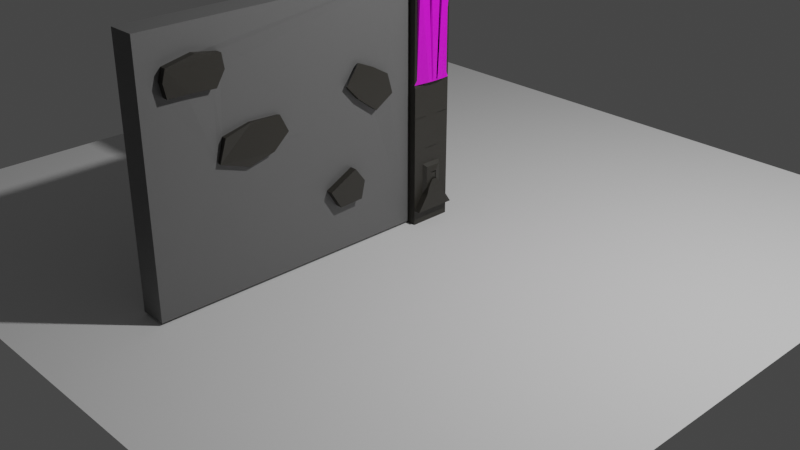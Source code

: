 # Source: wall1.blend  (saved by Blender 2.80.75; exported with 4.5.12 LTS)
import bpy
from mathutils import Matrix  # noqa: F401  (used for matrix-valued properties, if any)

bpy.ops.wm.read_factory_settings(use_empty=True)
scene = bpy.context.scene
scene.name = 'Scene'

# ---- collections
col_collection = bpy.data.collections.new('Collection'); scene.collection.children.link(col_collection)

# ---- images (referenced by path relative to the original .blend; pixels are not part of the script)
import os
ASSET_DIR = os.environ.get("B2B_ASSET_DIR", "")  # directory of the original .blend (textures are referenced by path, not embedded)
HERE = os.path.dirname(os.path.abspath(__file__))  # packed textures are extracted next to this script under _unpacked/

def load_image(name, relpath, width, height, colorspace="sRGB"):
    """Load a texture the original file referenced (path relative to the .blend, or extracted next to this script)."""
    p = next((c for c in (os.path.join(HERE, relpath), os.path.join(ASSET_DIR, relpath)) if relpath and os.path.exists(c)), "")
    if p:
        img = bpy.data.images.load(p, check_existing=True)
        img.name = name
    else:  # same state as the original file: an image datablock whose file is absent (Cycles renders it pink)
        img = bpy.data.images.new(name, width, height)
        img.source = "FILE"
        img.filepath = "//" + (relpath or name)
    img.colorspace_settings.name = colorspace
    return img
img_final_png = load_image('final.png', 'final.png', 1024, 1024, 'sRGB')

# ---- materials (node trees are filled in below, after node groups)
mat_greywall = bpy.data.materials.new('GreyWall')
mat_greywall.use_transparent_shadow = False
mat_greystone = bpy.data.materials.new('GreyStone')
mat_greystone.use_transparent_shadow = False
mat_final = bpy.data.materials.new('final')
mat_final.use_transparent_shadow = False

# ---- material node trees
mat_greywall.use_nodes = True; mat_greywall.node_tree.nodes.clear()
_N = mat_greywall.node_tree.nodes; _L = mat_greywall.node_tree.links
n0 = _N.new('ShaderNodeOutputMaterial'); n0.name = 'Material Output'; n0.location = (300, 300)
n1 = _N.new('ShaderNodeBsdfPrincipled'); n1.name = 'Principled BSDF'; n1.location = (10, 300)
n1.distribution = 'GGX'
n1.subsurface_method = 'BURLEY'
n1.inputs[0].default_value = (0.1456, 0.1456, 0.1456, 1.0)
n1.inputs[3].default_value = 1.45
n1.inputs[27].default_value = (0.0, 0.0, 0.0, 1.0)
n1.inputs[28].default_value = 1.0
_L.new(n1.outputs[0], n0.inputs[0])
n0.is_active_output = True
mat_greystone.use_nodes = True; mat_greystone.node_tree.nodes.clear()
_N = mat_greystone.node_tree.nodes; _L = mat_greystone.node_tree.links
n0 = _N.new('ShaderNodeOutputMaterial'); n0.name = 'Material Output'; n0.location = (300, 300)
n1 = _N.new('ShaderNodeBsdfPrincipled'); n1.name = 'Principled BSDF'; n1.location = (10, 300)
n1.distribution = 'GGX'
n1.subsurface_method = 'BURLEY'
n1.inputs[0].default_value = (0.0331, 0.03071, 0.02519, 1.0)
n1.inputs[3].default_value = 1.45
n1.inputs[27].default_value = (0.0, 0.0, 0.0, 1.0)
n1.inputs[28].default_value = 1.0
_L.new(n1.outputs[0], n0.inputs[0])
n0.is_active_output = True
mat_final.use_nodes = True; mat_final.node_tree.nodes.clear()
_N = mat_final.node_tree.nodes; _L = mat_final.node_tree.links
n0 = _N.new('ShaderNodeOutputMaterial'); n0.name = 'Material Output'; n0.location = (300, 300)
n1 = _N.new('ShaderNodeBsdfPrincipled'); n1.name = 'Principled BSDF'; n1.location = (10, 300)
n1.distribution = 'GGX'
n1.subsurface_method = 'BURLEY'
n1.inputs[3].default_value = 1.45
n1.inputs[27].default_value = (0.0, 0.0, 0.0, 1.0)
n1.inputs[28].default_value = 1.0
n2 = _N.new('ShaderNodeTexImage'); n2.name = 'Image Texture'; n2.location = (-373, 249)
n2.image = img_final_png
_L.new(n1.outputs[0], n0.inputs[0])
_L.new(n2.outputs[0], n1.inputs[0])
n0.is_active_output = True

# ---- world
world_world = bpy.data.worlds.new('World'); scene.world = world_world
world_world.use_nodes = True; world_world.node_tree.nodes.clear()
_N = world_world.node_tree.nodes; _L = world_world.node_tree.links
n0 = _N.new('ShaderNodeOutputWorld'); n0.name = 'World Output'; n0.location = (300, 300)
n1 = _N.new('ShaderNodeBackground'); n1.name = 'Background'; n1.location = (10, 300)
n1.inputs[0].default_value = (0.05088, 0.05088, 0.05088, 1.0)
_L.new(n1.outputs[0], n0.inputs[0])
n0.is_active_output = True
world_world.color = (0.05088, 0.05088, 0.05088)
world_world.use_sun_shadow = False
world_world.sun_shadow_jitter_overblur = 0.0

# ---- cameras
cam_camera = bpy.data.cameras.new('Camera')
cam_camera.clip_end = 100.0
cam_camera.ortho_scale = 7.314

# ---- lights
light_light = bpy.data.lights.new('Light', 'POINT')
light_light.transmission_factor = 0.0
light_light.energy = 1000.0
light_light.shadow_soft_size = 0.1
light_light.shadow_maximum_resolution = 0.006
light_light.use_absolute_resolution = True

# ---- meshes
me_plane = bpy.data.meshes.new('Plane')
me_plane.from_pydata([(-1.0, -1.0, 0.0), (1.0, -1.0, 0.0), (-1.0, 1.0, 0.0), (1.0, 1.0, 0.0)], [], [(0, 1, 3, 2)])
_uv = me_plane.uv_layers.new(name='UVMap')
_uv.uv.foreach_set('vector', [0.0, 0.0, 1.0, 0.0, 1.0, 1.0, 0.0, 1.0])
me_plane.use_remesh_preserve_volume = False
me_plane.use_remesh_preserve_attributes = False
me_plane.use_mirror_vertex_groups = False
me_plane.update()
me_cube_001 = bpy.data.meshes.new('Cube.001')
me_cube_001.from_pydata([(-1.069, -2.0, 0.06907), (-1.069, -2.0, 2.069), (-1.069, 0.0, 0.06907), (-1.069, 0.0, 2.069), (0.9305, -2.0, 0.06907), (0.9305, -2.0, 2.069), (0.9305, 0.0, 0.06907), (0.9305, 0.0, 2.069), (0.9305, -1.842, 1.826), (0.9305, -1.649, 1.872), (0.8494, -1.471, 1.835), (0.7984, -1.452, 1.719), (0.8494, -1.517, 1.608), (0.9305, -1.702, 1.624), (0.9305, -1.845, 1.626), (0.9305, -1.865, 1.736), (1.393, -1.842, 1.826), (1.393, -1.649, 1.872), (1.312, -1.471, 1.835), (1.261, -1.452, 1.719), (1.312, -1.517, 1.608), (1.393, -1.702, 1.624), (1.393, -1.845, 1.626), (1.393, -1.865, 1.736), (0.9305, 0.0, 2.069), (0.9305, -2.0, 2.069), (0.9305, -1.842, 1.826), (0.9305, -1.649, 1.854), (0.8494, -1.471, 1.835), (0.9305, -1.865, 1.736), (0.8796, -1.48, 1.252), (0.8904, -1.291, 1.301), (0.9071, -1.082, 1.292), (0.921, -1.028, 1.165), (0.9211, -1.143, 1.049), (0.9034, -1.312, 0.9934), (0.8901, -1.52, 1.075), (1.258, -1.48, 1.252), (1.156, -1.288, 1.305), (1.173, -1.08, 1.297), (1.3, -1.028, 1.165), (1.3, -1.143, 1.049), (1.161, -1.315, 0.9903), (1.148, -1.523, 1.072), (0.8494, -1.471, 1.835), (0.7984, -1.452, 1.719), (0.8494, -1.517, 1.608), (0.9305, -1.702, 1.624), (0.9305, 0.0, 2.069), (0.8796, -1.48, 1.252), (0.8904, -1.291, 1.301), (0.9071, -1.082, 1.292), (0.921, -1.028, 1.165), (0.8901, -1.52, 1.075), (0.8494, -1.471, 1.835), (0.7984, -1.452, 1.719), (0.8494, -1.517, 1.608), (0.9305, -1.702, 1.624), (0.9305, 0.0, 2.069), (0.8796, -1.48, 1.252), (0.8904, -1.291, 1.301), (0.9071, -1.082, 1.292), (0.921, -1.028, 1.165), (0.8901, -1.52, 1.075), (0.9305, -0.5552, 1.347), (0.9462, -0.4494, 1.489), (0.9462, -0.3355, 1.435), (1.031, -0.2236, 1.363), (1.031, -0.1829, 1.203), (0.9305, -0.3172, 1.108), (0.9305, -0.4628, 1.232), (1.244, -0.5585, 1.351), (1.244, -0.46, 1.504), (1.287, -0.3428, 1.446), (1.287, -0.2176, 1.364), (1.287, -0.1769, 1.204), (1.287, -0.3172, 1.108), (1.287, -0.4628, 1.232), (0.9305, -0.7213, 0.5903), (0.9305, -0.5142, 0.7096), (0.9305, -0.4372, 0.5942), (0.9305, -0.4669, 0.4548), (0.9305, -0.6451, 0.4459), (1.301, -0.4628, 1.232), (1.258, -0.5585, 1.351), (1.439, -0.7213, 0.5903), (1.439, -0.5142, 0.7096), (1.439, -0.4372, 0.5942), (1.439, -0.4669, 0.4548), (1.439, -0.6451, 0.4459)], [], [(0, 1, 3, 2), (2, 3, 7, 6), (6, 80, 81, 82, 78, 4), (4, 5, 1, 0), (2, 6, 4, 0), (7, 3, 1, 5), (17, 16, 23, 22, 21, 20, 19, 18), (8, 9, 27, 26), (13, 12, 20, 21), (11, 10, 18, 19), (9, 8, 16, 17), (8, 15, 23, 16), (14, 13, 21, 22), (12, 11, 19, 20), (10, 9, 17, 18), (15, 14, 22, 23), (25, 29, 26, 27, 28, 24), (5, 15, 29, 25), (7, 5, 25, 24), (15, 8, 26, 29), (9, 10, 28, 27), (10, 7, 24, 28), (39, 38, 37, 43, 42, 41, 40), (11, 12, 46, 45), (30, 36, 43, 37), (35, 34, 41, 42), (33, 32, 39, 40), (31, 30, 37, 38), (36, 35, 42, 43), (34, 33, 40, 41), (32, 31, 38, 39), (48, 44, 54, 58), (36, 30, 49, 53), (12, 13, 47, 46), (30, 31, 50, 49), (33, 7, 48, 52), (7, 10, 44, 48), (31, 32, 51, 50), (13, 36, 53, 47), (10, 11, 45, 44), (32, 33, 52, 51), (57, 63, 59, 60, 61, 62, 58, 54, 55, 56), (44, 45, 55, 54), (53, 49, 59, 63), (49, 50, 60, 59), (45, 46, 56, 55), (52, 48, 58, 62), (50, 51, 61, 60), (46, 47, 57, 56), (47, 53, 63, 57), (51, 52, 62, 61), (33, 64, 65, 66, 67, 68, 7), (64, 70, 77, 71), (74, 73, 72, 71, 77, 76, 75), (69, 68, 75, 76), (67, 66, 73, 74), (65, 64, 71, 72), (70, 69, 76, 77), (68, 67, 74, 75), (66, 65, 72, 73), (86, 85, 89, 88, 87), (4, 78, 79, 80, 6, 7, 68, 69, 70, 64, 33, 34, 35, 36, 13, 14, 15, 5), (82, 81, 88, 89), (77, 71, 84, 83), (80, 79, 86, 87), (78, 82, 89, 85), (81, 80, 87, 88), (79, 78, 85, 86)])
me_cube_001.polygons.foreach_set('material_index', [0, 0, 0, 0, 0, 0, 1, 0, 1, 1, 1, 1, 1, 1, 1, 1, 0, 0, 0, 0, 0, 0, 1, 1, 1, 1, 1, 1, 1, 1, 1, 0, 1, 1, 1, 0, 0, 1, 0, 1, 1, 0, 1, 1, 1, 1, 0, 1, 1, 0, 1, 0, 1, 1, 1, 1, 0, 1, 1, 1, 1, 0, 1, 0, 1, 1, 1, 1])
_uv = me_cube_001.uv_layers.new(name='UVMap')
_uv.uv.foreach_set('vector', [0.375, 0.0, 0.625, 0.0, 0.625, 0.25, 0.375, 0.25, 0.375, 0.25, 0.625, 0.25, 0.625, 0.5, 0.375, 0.5, 0.375, 0.5, 0.4408, 0.5548, 0.4234, 0.5585, 0.4224, 0.5808, 0.4406, 0.5904, 0.375, 0.75, 0.375, 0.75, 0.625, 0.75, 0.625, 1.0, 0.375, 1.0, 0.125, 0.5, 0.375, 0.5, 0.375, 0.75, 0.125, 0.75, 0.625, 0.5, 0.875, 0.5, 0.875, 0.75, 0.625, 0.75, 0.5982, 0.7062, 0.5946, 0.7303, 0.5834, 0.7331, 0.5696, 0.7306, 0.5694, 0.7128, 0.57, 0.6949, 0.5841, 0.6918, 0.5984, 0.6892, 0.5946, 0.7303, 0.5982, 0.7062, 0.5982, 0.7062, 0.5946, 0.7303, 0.5694, 0.7128, 0.57, 0.6949, 0.57, 0.6949, 0.5694, 0.7128, 0.5841, 0.6918, 0.5984, 0.6892, 0.5984, 0.6892, 0.5841, 0.6918, 0.5982, 0.7062, 0.5946, 0.7303, 0.5946, 0.7303, 0.5982, 0.7062, 0.5946, 0.7303, 0.5834, 0.7331, 0.5834, 0.7331, 0.5946, 0.7303, 0.5696, 0.7306, 0.5694, 0.7128, 0.5694, 0.7128, 0.5696, 0.7306, 0.57, 0.6949, 0.5841, 0.6918, 0.5841, 0.6918, 0.57, 0.6949, 0.5984, 0.6892, 0.5982, 0.7062, 0.5982, 0.7062, 0.5984, 0.6892, 0.5834, 0.7331, 0.5696, 0.7306, 0.5696, 0.7306, 0.5834, 0.7331, 0.625, 0.75, 0.5834, 0.7331, 0.5946, 0.7303, 0.5982, 0.7062, 0.5984, 0.6892, 0.625, 0.5, 0.625, 0.75, 0.5834, 0.7331, 0.5834, 0.7331, 0.625, 0.75, 0.625, 0.5, 0.625, 0.75, 0.625, 0.75, 0.625, 0.5, 0.5834, 0.7331, 0.5946, 0.7303, 0.5946, 0.7303, 0.5834, 0.7331, 0.5982, 0.7062, 0.5984, 0.6892, 0.5984, 0.6892, 0.5982, 0.7062, 0.5984, 0.6892, 0.625, 0.5, 0.625, 0.5, 0.5984, 0.6892, 0.5288, 0.637, 0.5299, 0.6632, 0.5236, 0.6863, 0.5012, 0.6907, 0.5057, 0.6651, 0.498, 0.6439, 0.5126, 0.6298, 0.5841, 0.6918, 0.57, 0.6949, 0.57, 0.6949, 0.5841, 0.6918, 0.5236, 0.6863, 0.5012, 0.6907, 0.5012, 0.6907, 0.5236, 0.6863, 0.5057, 0.6651, 0.498, 0.6439, 0.498, 0.6439, 0.5057, 0.6651, 0.5126, 0.6298, 0.5288, 0.637, 0.5288, 0.637, 0.5126, 0.6298, 0.5299, 0.6632, 0.5236, 0.6863, 0.5236, 0.6863, 0.5299, 0.6632, 0.5012, 0.6907, 0.5057, 0.6651, 0.5057, 0.6651, 0.5012, 0.6907, 0.498, 0.6439, 0.5126, 0.6298, 0.5126, 0.6298, 0.498, 0.6439, 0.5288, 0.637, 0.5299, 0.6632, 0.5299, 0.6632, 0.5288, 0.637, 0.625, 0.5, 0.5984, 0.6892, 0.5984, 0.6892, 0.625, 0.5, 0.5012, 0.6907, 0.5236, 0.6863, 0.5236, 0.6863, 0.5012, 0.6907, 0.57, 0.6949, 0.5694, 0.7128, 0.5694, 0.7128, 0.57, 0.6949, 0.5236, 0.6863, 0.5299, 0.6632, 0.5299, 0.6632, 0.5236, 0.6863, 0.5126, 0.6298, 0.625, 0.5, 0.625, 0.5, 0.5126, 0.6298, 0.625, 0.5, 0.5984, 0.6892, 0.5984, 0.6892, 0.625, 0.5, 0.5299, 0.6632, 0.5288, 0.637, 0.5288, 0.637, 0.5299, 0.6632, 0.5694, 0.7128, 0.5012, 0.6907, 0.5012, 0.6907, 0.5694, 0.7128, 0.5984, 0.6892, 0.5841, 0.6918, 0.5841, 0.6918, 0.5984, 0.6892, 0.5288, 0.637, 0.5126, 0.6298, 0.5126, 0.6298, 0.5288, 0.637, 0.5694, 0.7128, 0.5012, 0.6907, 0.5236, 0.6863, 0.5299, 0.6632, 0.5288, 0.637, 0.5126, 0.6298, 0.625, 0.5, 0.5984, 0.6892, 0.5841, 0.6918, 0.57, 0.6949, 0.5984, 0.6892, 0.5841, 0.6918, 0.5841, 0.6918, 0.5984, 0.6892, 0.5012, 0.6907, 0.5236, 0.6863, 0.5236, 0.6863, 0.5012, 0.6907, 0.5236, 0.6863, 0.5299, 0.6632, 0.5299, 0.6632, 0.5236, 0.6863, 0.5841, 0.6918, 0.57, 0.6949, 0.57, 0.6949, 0.5841, 0.6918, 0.5126, 0.6298, 0.625, 0.5, 0.625, 0.5, 0.5126, 0.6298, 0.5299, 0.6632, 0.5288, 0.637, 0.5288, 0.637, 0.5299, 0.6632, 0.57, 0.6949, 0.5694, 0.7128, 0.5694, 0.7128, 0.57, 0.6949, 0.5694, 0.7128, 0.5012, 0.6907, 0.5012, 0.6907, 0.5694, 0.7128, 0.5288, 0.637, 0.5126, 0.6298, 0.5126, 0.6298, 0.5288, 0.637, 0.5126, 0.6298, 0.5349, 0.57, 0.5541, 0.5576, 0.5472, 0.5432, 0.5369, 0.5274, 0.5169, 0.5222, 0.625, 0.5, 0.5349, 0.57, 0.5205, 0.5583, 0.5205, 0.5583, 0.5349, 0.57, 0.5369, 0.5274, 0.5472, 0.5432, 0.5541, 0.5576, 0.5349, 0.57, 0.5205, 0.5583, 0.5049, 0.5399, 0.5169, 0.5222, 0.5049, 0.5399, 0.5169, 0.5222, 0.5169, 0.5222, 0.5049, 0.5399, 0.5369, 0.5274, 0.5472, 0.5432, 0.5472, 0.5432, 0.5369, 0.5274, 0.5541, 0.5576, 0.5349, 0.57, 0.5349, 0.57, 0.5541, 0.5576, 0.5205, 0.5583, 0.5049, 0.5399, 0.5049, 0.5399, 0.5205, 0.5583, 0.5169, 0.5222, 0.5369, 0.5274, 0.5369, 0.5274, 0.5169, 0.5222, 0.5472, 0.5432, 0.5541, 0.5576, 0.5541, 0.5576, 0.5472, 0.5432, 0.4553, 0.5645, 0.4406, 0.5904, 0.4224, 0.5808, 0.4234, 0.5585, 0.4408, 0.5548, 0.375, 0.75, 0.4406, 0.5904, 0.4553, 0.5645, 0.4408, 0.5548, 0.375, 0.5, 0.625, 0.5, 0.5169, 0.5222, 0.5049, 0.5399, 0.5205, 0.5583, 0.5349, 0.57, 0.5126, 0.6298, 0.498, 0.6439, 0.5057, 0.6651, 0.5012, 0.6907, 0.5694, 0.7128, 0.5696, 0.7306, 0.5834, 0.7331, 0.625, 0.75, 0.4224, 0.5808, 0.4234, 0.5585, 0.4234, 0.5585, 0.4224, 0.5808, 0.5205, 0.5583, 0.5349, 0.57, 0.5349, 0.57, 0.5205, 0.5583, 0.4408, 0.5548, 0.4553, 0.5645, 0.4553, 0.5645, 0.4408, 0.5548, 0.4406, 0.5904, 0.4224, 0.5808, 0.4224, 0.5808, 0.4406, 0.5904, 0.4234, 0.5585, 0.4408, 0.5548, 0.4408, 0.5548, 0.4234, 0.5585, 0.4553, 0.5645, 0.4406, 0.5904, 0.4406, 0.5904, 0.4553, 0.5645])
me_cube_001.materials.append(mat_greywall)
me_cube_001.materials.append(mat_greystone)
me_cube_001.use_remesh_preserve_volume = False
me_cube_001.use_remesh_preserve_attributes = False
me_cube_001.use_mirror_vertex_groups = False
me_cube_001.update()
me_cube_002 = bpy.data.meshes.new('Cube.002')
me_cube_002.from_pydata([(-1.0, -1.0, -2.648), (-1.0, -1.0, -0.1541), (-1.0, 1.0, -2.648), (1.0, -1.0, -2.648), (1.0, -1.0, -0.1541), (1.0, 1.0, -2.648), (1.0, 1.0, -0.1541), (-1.0, -1.0, 11.51), (-1.0, 1.0, 11.51), (1.189, -0.3546, 5.973), (1.168, -0.3955, 5.892), (-1.0, 0.3333, -2.648), (-1.0, -0.3333, -2.648), (-1.0, -0.3333, -0.1541), (-1.0, 0.3333, -0.1541), (1.0, -0.3333, -2.648), (1.0, 0.3333, -2.648), (1.0, 0.3333, -0.1541), (-1.0, -0.3333, 11.51), (-1.0, 0.3333, 11.51), (1.189, 0.08698, 5.973), (1.189, 0.1688, 5.973), (-1.0, -1.0, 2.763), (-1.0, -1.0, 5.679), (-1.0, 1.0, 5.679), (-1.0, 1.0, 2.763), (-1.0, 1.0, -0.1541), (1.0, -1.0, 2.763), (1.0, -1.0, 5.679), (1.0, 1.0, 5.679), (1.0, 1.0, 2.763), (1.0, -0.3333, -0.1541), (1.0, -0.3333, 2.749), (1.0, -0.3333, 5.665), (1.0, 0.3333, 2.749), (1.0, 0.3333, 5.665), (-1.0, 0.3333, 2.763), (-1.0, 0.3333, 5.679), (-1.0, -0.3333, 2.763), (-1.0, -0.3333, 5.679), (-1.0, -1.0, 3.557), (-1.0, -1.0, 4.286), (-1.0, -1.0, 5.015), (-1.0, 1.0, 5.015), (-1.0, 1.0, 4.286), (-1.0, 1.0, 3.557), (1.0, -1.0, 3.557), (1.0, -1.0, 4.272), (1.0, -1.0, 5.001), (1.0, 1.0, 5.001), (1.0, 1.0, 4.272), (1.0, 1.0, 3.557), (1.0, -0.3333, 3.543), (1.0, -0.3333, 4.272), (1.0, -0.3333, 5.001), (1.0, 0.3333, 3.543), (1.0, 0.3333, 4.272), (1.0, 0.3333, 5.001), (-1.0, 0.3333, 3.557), (-1.0, 0.3333, 4.286), (-1.0, 0.3333, 5.015), (-1.0, -0.3333, 3.557), (-1.0, -0.3333, 4.286), (-1.0, -0.3333, 5.015), (1.0, -0.3333, 5.015), (1.0, -0.3333, 5.679), (1.0, 0.3333, 5.015), (1.0, 0.3333, 5.679), (1.0, 0.3333, 2.763), (1.0, -0.3333, 2.763), (1.0, -1.0, 4.286), (1.0, -1.0, 5.015), (1.0, 1.0, 5.015), (1.0, 1.0, 4.286), (1.0, -0.3333, 3.557), (1.0, -0.3333, 4.286), (1.0, 0.3333, 3.557), (1.0, 0.3333, 4.286), (-1.331, 0.5103, 11.51), (-1.331, 1.531, 11.51), (1.331, 1.531, 11.51), (1.331, -0.5103, 11.51), (1.331, -1.531, 11.51), (-1.331, -1.531, 11.51), (-1.331, -0.5103, 11.51), (1.331, 0.5103, 11.51), (-1.131, -0.7103, 12.84), (-1.131, -0.3103, 12.84), (-1.331, -0.5103, 12.59), (-1.131, -1.331, 12.84), (-1.331, -1.531, 12.59), (-1.331, 0.5103, 12.59), (-1.131, 0.3103, 12.84), (-1.131, 0.7103, 12.84), (-1.131, 1.331, 12.84), (-1.331, 1.531, 12.59), (1.131, 1.331, 12.84), (1.331, 1.531, 12.59), (1.331, -0.5103, 12.59), (1.131, -0.3103, 12.84), (1.131, -0.7103, 12.84), (1.131, -1.331, 12.84), (1.331, -1.531, 12.59), (1.131, 0.7103, 12.84), (1.131, 0.3103, 12.84), (1.331, 0.5103, 12.59), (-1.0, -1.0, 5.928), (1.189, 0.1279, 5.892), (1.189, -0.09287, 5.973), (1.189, -0.1338, 5.892), (-1.0, 0.3333, 5.928), (-1.0, -0.3333, 5.928), (-1.0, 1.0, 5.928), (1.189, -0.1747, 5.973), (1.0, 0.8957, 11.41), (1.0, 1.0, 11.51), (1.0, -1.0, 11.51), (1.0, -0.8957, 11.41), (1.104, 0.3891, 11.51), (1.0, 0.2291, 11.41), (1.0, 0.4376, 11.41), (1.0, -0.4376, 11.41), (1.0, -0.2291, 11.41), (1.104, -0.3891, 11.51), (0.9479, -1.0, 5.823), (1.0, -0.8957, 6.032), (1.0, -0.4376, 6.032), (1.0, -0.3333, 5.823), (1.0, -0.2291, 6.032), (1.0, 0.4376, 6.032), (1.0, 0.2291, 6.032), (1.0, 0.3333, 5.823), (1.0, 0.8957, 6.032), (1.0, 1.0, 5.823), (1.189, 0.3487, 5.973), (1.189, 0.3896, 5.892), (1.192, 0.8928, 10.68), (1.0, 0.8957, 10.69), (1.192, 0.4346, 10.68), (1.0, 0.4376, 10.69), (1.192, -0.232, 9.776), (1.0, -0.2291, 9.784), (1.192, 0.2261, 9.776), (1.0, 0.2291, 9.784), (1.192, -0.4405, 10.64), (1.0, -0.4376, 10.65), (1.192, -0.8987, 10.64), (1.0, -0.8957, 10.65), (1.0, -0.4991, 0.5764), (1.0, -0.4991, 2.032), (1.0, 0.4991, 2.032), (1.0, 0.4991, 0.5764), (1.0, -0.1664, 0.5764), (1.0, -0.1664, 2.032), (1.0, 0.1664, 0.5764), (1.0, 0.1664, 2.032), (1.306, -0.1664, 0.5764), (1.306, -0.3333, -0.1541), (1.306, 0.3333, -0.1541), (1.306, 0.1664, 0.5764), (1.306, -1.0, -0.1541), (1.306, 1.0, -0.1541), (1.306, -0.4991, 0.5764), (1.306, 0.4991, 0.5764), (1.154, 0.377, 1.883), (1.0, -0.4991, 2.021), (1.0, 0.4991, 2.021), (1.0, 0.1664, 2.021), (1.154, 0.377, 0.8892), (1.287, 0.377, 0.8892), (1.0, -0.1664, 2.021), (1.306, 0.1664, 0.5764), (1.287, -0.1257, 0.8892), (1.306, -0.4991, 0.5764), (1.154, -0.377, 0.8892), (1.25, 0.0445, 1.256), (1.203, 0.0445, 1.608), (1.154, -0.377, 1.883), (1.0, 0.1664, 2.021), (1.154, -0.1257, 1.883), (1.0, -0.4991, 2.021), (1.0, -0.4991, 0.5764), (1.287, -0.377, 0.8892), (1.0, 0.4991, 0.5764), (1.306, 0.4991, 0.5764), (1.287, 0.1257, 0.8892), (1.306, -0.1664, 0.5764), (1.0, 0.4991, 2.021), (1.154, 0.1257, 1.883), (1.0, -0.1664, 2.021), (1.182, -0.1335, 1.54), (1.182, 0.07905, 1.725), (1.266, 0.07905, 1.1), (1.182, 0.0445, 1.188), (1.266, -0.2372, 1.1), (1.182, -0.2372, 1.725), (1.182, 0.2372, 1.725), (1.135, 0.0445, 1.54), (1.266, 0.2372, 1.1), (1.182, -0.07905, 1.725), (1.182, 0.0445, 1.54), (1.266, -0.07905, 1.1), (1.182, -0.2372, 1.1), (1.182, 0.2372, 1.1), (1.25, -0.1335, 1.256), (1.203, -0.1335, 1.608), (1.203, 0.1335, 1.608), (1.25, 0.1335, 1.256), (1.203, -0.0445, 1.608), (1.25, -0.0445, 1.256), (1.203, -0.1335, 1.256), (1.203, 0.1335, 1.256), (1.182, -0.1335, 1.188), (1.135, -0.1335, 1.54), (1.135, 0.1335, 1.54), (1.182, 0.1335, 1.54), (1.182, 0.1335, 1.188), (1.135, -0.0445, 1.54), (1.182, -0.0445, 1.54), (1.182, -0.0445, 1.188), (1.135, -0.1335, 1.188), (1.135, 0.1335, 1.188)], [], [(11, 14, 26, 2), (2, 26, 6, 5), (15, 31, 4, 3), (3, 4, 1, 0), (12, 15, 3, 0), (111, 106, 7, 18), (125, 126, 121, 117), (116, 123, 81, 82), (118, 115, 80, 85), (7, 116, 82, 83), (23, 28, 124, 106), (112, 110, 19, 8), (110, 111, 18, 19), (2, 5, 16, 11), (11, 16, 15, 12), (5, 6, 17, 16), (16, 17, 31, 15), (0, 1, 13, 12), (12, 13, 14, 11), (14, 13, 38, 36), (60, 63, 39, 37), (26, 14, 36, 25), (43, 60, 37, 24), (31, 17, 158, 157), (54, 57, 35, 33), (30, 68, 155, 150), (71, 64, 65, 28), (6, 151, 163, 161), (66, 72, 29, 67), (6, 26, 25, 30), (72, 43, 24, 29), (1, 4, 27, 22), (42, 71, 28, 23), (13, 1, 22, 38), (63, 42, 23, 39), (38, 22, 40, 61), (61, 40, 41, 62), (62, 41, 42, 63), (22, 27, 46, 40), (40, 46, 70, 41), (41, 70, 71, 42), (30, 25, 45, 51), (51, 45, 44, 73), (73, 44, 43, 72), (68, 30, 51, 76), (76, 51, 73, 77), (56, 50, 49, 57), (27, 69, 74, 46), (46, 74, 75, 70), (47, 53, 54, 48), (32, 34, 55, 52), (52, 55, 56, 53), (53, 56, 57, 54), (25, 36, 58, 45), (45, 58, 59, 44), (44, 59, 60, 43), (36, 38, 61, 58), (58, 61, 62, 59), (59, 62, 63, 60), (54, 33, 65, 64), (35, 57, 66, 67), (34, 32, 69, 68), (33, 35, 67, 65), (47, 48, 71, 70), (49, 50, 73, 72), (32, 52, 74, 69), (52, 53, 75, 74), (55, 34, 68, 76), (56, 55, 76, 77), (50, 56, 77, 73), (57, 49, 72, 66), (53, 47, 70, 75), (48, 54, 64, 71), (133, 112, 8, 115), (8, 19, 78, 79), (106, 124, 116, 7), (19, 18, 84, 78), (128, 130, 119, 122), (129, 132, 114, 120), (123, 118, 85, 81), (18, 7, 83, 84), (85, 80, 97, 105), (79, 78, 91, 95), (100, 86, 89, 101), (83, 82, 102, 90), (80, 79, 95, 97), (84, 83, 90, 88), (104, 92, 87, 99), (81, 85, 105, 98), (96, 94, 93, 103), (82, 81, 98, 102), (86, 87, 88), (91, 92, 93), (98, 99, 100), (103, 104, 105), (93, 94, 95, 91), (94, 96, 97, 95), (100, 101, 102, 98), (101, 89, 90, 102), (89, 86, 88, 90), (87, 92, 91, 88), (96, 103, 105, 97), (104, 99, 98, 105), (92, 104, 103, 93), (86, 100, 99, 87), (78, 84, 88, 91), (37, 39, 111, 110), (24, 37, 110, 112), (67, 29, 133, 131), (65, 67, 131, 127), (29, 24, 112, 133), (20, 108, 109, 107), (28, 65, 127, 124), (39, 23, 106, 111), (118, 119, 120), (121, 122, 123), (126, 127, 128), (129, 130, 131), (123, 116, 117, 121), (125, 117, 116, 124), (115, 118, 120, 114), (118, 123, 122, 119), (128, 122, 121, 126), (129, 120, 119, 130), (114, 132, 133, 115), (126, 125, 147, 145), (125, 124, 10, 9), (128, 127, 109, 108), (115, 8, 79, 80), (113, 9, 10, 109), (134, 21, 107, 135), (129, 131, 107, 21), (124, 127, 109, 10), (130, 128, 141, 143), (132, 129, 139, 137), (127, 126, 113, 109), (127, 131, 107, 109), (131, 130, 20, 107), (133, 132, 134, 135), (131, 133, 135, 107), (137, 139, 138, 136), (21, 134, 136, 138), (134, 132, 137, 136), (129, 21, 138, 139), (143, 141, 140, 142), (20, 130, 143, 142), (128, 108, 140, 141), (108, 20, 142, 140), (145, 147, 146, 144), (113, 126, 145, 144), (125, 9, 146, 147), (9, 113, 144, 146), (152, 154, 155, 153), (148, 152, 153, 149), (154, 151, 150, 155), (6, 30, 150, 151), (68, 69, 153, 155), (27, 4, 148, 149), (156, 159, 171, 186), (69, 27, 149, 153), (160, 157, 156, 162), (157, 158, 159, 156), (158, 161, 163, 159), (4, 31, 157, 160), (148, 4, 160, 162), (154, 152, 170, 167), (166, 167, 178, 187), (17, 6, 161, 158), (151, 166, 187, 183), (185, 169, 198, 192), (159, 163, 184, 171), (163, 151, 183, 184), (165, 148, 181, 180), (151, 154, 167, 166), (152, 148, 165, 170), (162, 156, 186, 173), (170, 165, 180, 189), (168, 164, 196, 203), (179, 177, 195, 199), (169, 168, 203, 198), (172, 185, 192, 201), (188, 179, 199, 191), (174, 182, 194, 202), (182, 172, 201, 194), (167, 170, 189, 178), (148, 162, 173, 181), (174, 177, 180, 181), (182, 174, 181, 173), (168, 169, 184, 183), (169, 185, 171, 184), (172, 182, 173, 186), (185, 172, 186, 171), (164, 168, 183, 187), (188, 164, 187, 178), (179, 188, 178, 189), (177, 179, 189, 180), (199, 195, 205, 208), (198, 203, 211, 207), (201, 192, 175, 209), (191, 199, 208, 176), (202, 194, 204, 210), (194, 201, 209, 204), (196, 191, 176, 206), (195, 202, 210, 205), (177, 174, 202, 195), (164, 188, 191, 196), (175, 207, 216, 193), (211, 206, 214, 221), (208, 205, 213, 217), (207, 211, 221, 216), (209, 175, 193, 219), (176, 208, 217, 197), (210, 204, 212, 220), (204, 209, 219, 212), (203, 196, 206, 211), (192, 198, 207, 175), (220, 212, 190, 213), (214, 197, 200, 215), (216, 221, 214, 215), (212, 219, 218, 190), (193, 216, 215, 200), (219, 193, 200, 218), (197, 217, 218, 200), (217, 213, 190, 218), (205, 210, 220, 213), (206, 176, 197, 214)])
me_cube_002.polygons.foreach_set('material_index', [0, 0, 0, 0, 0, 0, 0, 0, 0, 0, 0, 0, 0, 0, 0, 0, 0, 0, 0, 0, 0, 0, 0, 0, 0, 0, 0, 0, 0, 0, 0, 0, 0, 0, 0, 0, 0, 0, 0, 0, 0, 0, 0, 0, 0, 0, 0, 0, 0, 0, 0, 0, 0, 0, 0, 0, 0, 0, 0, 0, 0, 0, 0, 0, 0, 0, 0, 0, 0, 0, 0, 0, 0, 0, 0, 0, 0, 0, 0, 0, 0, 0, 0, 0, 0, 0, 0, 0, 0, 0, 0, 0, 0, 0, 0, 0, 0, 0, 0, 0, 0, 0, 0, 0, 0, 0, 0, 0, 0, 0, 0, 2, 0, 0, 0, 0, 2, 2, 0, 0, 0, 0, 0, 0, 0, 2, 2, 2, 0, 2, 2, 2, 2, 2, 2, 2, 2, 2, 2, 2, 2, 2, 2, 2, 2, 2, 2, 2, 2, 2, 2, 2, 0, 0, 0, 0, 0, 0, 0, 0, 0, 0, 0, 0, 0, 0, 0, 0, 0, 0, 0, 0, 0, 0, 0, 0, 0, 0, 0, 0, 0, 0, 0, 0, 0, 0, 0, 0, 0, 0, 0, 0, 0, 0, 0, 0, 0, 0, 0, 0, 0, 0, 0, 0, 0, 0, 0, 0, 0, 0, 0, 0, 0, 0, 0, 0, 0, 0, 0, 0, 0, 0, 0, 0, 0, 0])
_uv = me_cube_002.uv_layers.new(name='UVMap')
_uv.uv.foreach_set('vector', [0.09265, 0.8571, 0.09265, 0.7314, 0.1283, 0.7314, 0.1283, 0.8571, 0.4276, 0.1429, 0.4276, 0.2686, 0.3207, 0.2686, 0.3207, 0.1428, 0.7047, 0.6441, 0.7047, 0.7698, 0.6691, 0.7698, 0.6691, 0.644, 0.2779, 0.1428, 0.2779, 0.2686, 0.171, 0.2686, 0.171, 0.1429, 0.8763, 0.27, 0.7696, 0.27, 0.7696, 0.2364, 0.8763, 0.2364, 0.05702, 0.4246, 0.02138, 0.4246, 0.02138, 0.1429, 0.05702, 0.1429, 0.4759, 0.0679, 0.5004, 0.06791, 0.5004, 0.3391, 0.4759, 0.3391, 0.495, 0.4594, 0.4894, 0.4902, 0.4773, 0.4841, 0.4773, 0.4326, 0.4894, 0.5295, 0.495, 0.5603, 0.4773, 0.5871, 0.4773, 0.5356, 0.6017, 0.4594, 0.495, 0.4594, 0.4773, 0.4326, 0.6193, 0.4326, 0.171, 0.5628, 0.2779, 0.5627, 0.2751, 0.57, 0.171, 0.5753, 0.1283, 0.4246, 0.09265, 0.4246, 0.09265, 0.1429, 0.1283, 0.1429, 0.09265, 0.4246, 0.05702, 0.4246, 0.05702, 0.1429, 0.09265, 0.1429, 0.8763, 0.3373, 0.7696, 0.3373, 0.7696, 0.3037, 0.8763, 0.3037, 0.8763, 0.3037, 0.7696, 0.3037, 0.7696, 0.27, 0.8763, 0.27, 0.776, 0.6441, 0.776, 0.7698, 0.7404, 0.7698, 0.7404, 0.6441, 0.7404, 0.6441, 0.7404, 0.7698, 0.7047, 0.7698, 0.7047, 0.6441, 0.02138, 0.8571, 0.02138, 0.7314, 0.05702, 0.7314, 0.05702, 0.8571, 0.05702, 0.8571, 0.05702, 0.7314, 0.09265, 0.7314, 0.09265, 0.8571, 0.09265, 0.7314, 0.05702, 0.7314, 0.05702, 0.5842, 0.09265, 0.5842, 0.09265, 0.4706, 0.05702, 0.4706, 0.05702, 0.4371, 0.09265, 0.4371, 0.1283, 0.7314, 0.09265, 0.7314, 0.09265, 0.5842, 0.1283, 0.5842, 0.1283, 0.4706, 0.09265, 0.4706, 0.09265, 0.4371, 0.1283, 0.4371, 0.9009, 0.3037, 0.9009, 0.27, 0.9172, 0.27, 0.9172, 0.3037, 0.7047, 0.5464, 0.7404, 0.5464, 0.7404, 0.5799, 0.7047, 0.5799, 0.62, 0.1216, 0.6556, 0.1216, 0.6646, 0.1585, 0.6468, 0.1585, 0.6691, 0.5471, 0.7047, 0.5471, 0.7047, 0.5806, 0.6691, 0.5806, 0.7092, 0.3588, 0.7092, 0.3213, 0.7255, 0.3211, 0.7255, 0.3585, 0.7404, 0.5471, 0.776, 0.5471, 0.776, 0.5806, 0.7404, 0.5806, 0.3207, 0.2686, 0.4276, 0.2686, 0.4276, 0.4157, 0.3207, 0.4157, 0.3207, 0.5292, 0.4276, 0.5293, 0.4276, 0.5628, 0.3207, 0.5627, 0.171, 0.2686, 0.2779, 0.2686, 0.2779, 0.4157, 0.171, 0.4157, 0.171, 0.5293, 0.2779, 0.5292, 0.2779, 0.5627, 0.171, 0.5628, 0.05702, 0.7314, 0.02138, 0.7314, 0.02138, 0.5842, 0.05702, 0.5842, 0.05702, 0.4706, 0.02138, 0.4706, 0.02138, 0.4371, 0.05702, 0.4371, 0.05702, 0.5842, 0.02138, 0.5842, 0.02138, 0.5442, 0.05702, 0.5442, 0.05702, 0.5442, 0.02138, 0.5442, 0.02138, 0.5074, 0.05702, 0.5074, 0.05702, 0.5074, 0.02138, 0.5074, 0.02138, 0.4706, 0.05702, 0.4706, 0.171, 0.4157, 0.2779, 0.4157, 0.2779, 0.4557, 0.171, 0.4558, 0.171, 0.4558, 0.2779, 0.4557, 0.2779, 0.4925, 0.171, 0.4925, 0.171, 0.4925, 0.2779, 0.4925, 0.2779, 0.5292, 0.171, 0.5293, 0.3207, 0.4157, 0.4276, 0.4157, 0.4276, 0.4558, 0.3207, 0.4557, 0.3207, 0.4557, 0.4276, 0.4558, 0.4276, 0.4925, 0.3207, 0.4925, 0.3207, 0.4925, 0.4276, 0.4925, 0.4276, 0.5293, 0.3207, 0.5292, 0.6556, 0.1216, 0.62, 0.1216, 0.62, 0.08157, 0.6556, 0.08157, 0.6556, 0.08157, 0.62, 0.08157, 0.62, 0.04479, 0.6556, 0.04479, 0.7404, 0.5096, 0.776, 0.5096, 0.776, 0.5464, 0.7404, 0.5464, 0.7269, 0.1216, 0.6913, 0.1216, 0.6913, 0.08157, 0.7269, 0.08157, 0.7269, 0.08157, 0.6913, 0.08157, 0.6913, 0.04479, 0.7269, 0.0448, 0.6691, 0.5096, 0.7047, 0.5096, 0.7047, 0.5464, 0.6691, 0.5464, 0.7047, 0.4328, 0.7404, 0.4328, 0.7404, 0.4728, 0.7047, 0.4728, 0.7047, 0.4728, 0.7404, 0.4728, 0.7404, 0.5096, 0.7047, 0.5096, 0.7047, 0.5096, 0.7404, 0.5096, 0.7404, 0.5464, 0.7047, 0.5464, 0.1283, 0.5842, 0.09265, 0.5842, 0.09265, 0.5442, 0.1283, 0.5442, 0.1283, 0.5442, 0.09265, 0.5442, 0.09265, 0.5074, 0.1283, 0.5074, 0.1283, 0.5074, 0.09265, 0.5074, 0.09265, 0.4706, 0.1283, 0.4706, 0.09265, 0.5842, 0.05702, 0.5842, 0.05702, 0.5442, 0.09265, 0.5442, 0.09265, 0.5442, 0.05702, 0.5442, 0.05702, 0.5074, 0.09265, 0.5074, 0.09265, 0.5074, 0.05702, 0.5074, 0.05702, 0.4706, 0.09265, 0.4706, 0.0, 0.0, 0.0, 0.0, 0.0, 0.0, 0.0, 0.0, 0.0, 0.0, 0.0, 0.0, 0.0, 0.0, 0.0, 0.0, 0.7939, 0.8017, 0.7939, 0.8353, 0.7932, 0.8353, 0.7932, 0.8017, 0.7047, 0.5799, 0.7404, 0.5799, 0.7404, 0.5806, 0.7047, 0.5806, 0.0, 0.0, 0.0, 0.0, 0.0, 0.0, 0.0, 0.0, 0.0, 0.0, 0.0, 0.0, 0.0, 0.0, 0.0, 0.0, 0.0, 0.0, 0.0, 0.0, 0.0, 0.0, 0.0, 0.0, 0.0, 0.0, 0.0, 0.0, 0.0, 0.0, 0.0, 0.0, 0.0, 0.0, 0.0, 0.0, 0.0, 0.0, 0.0, 0.0, 0.0, 0.0, 0.0, 0.0, 0.0, 0.0, 0.0, 0.0, 0.7919, 0.8017, 0.7919, 0.8353, 0.7911, 0.8353, 0.7911, 0.8017, 0.7404, 0.5464, 0.776, 0.5464, 0.776, 0.5471, 0.7404, 0.5471, 0.7929, 0.8017, 0.7929, 0.8353, 0.7922, 0.8353, 0.7922, 0.8017, 0.6691, 0.5464, 0.7047, 0.5464, 0.7047, 0.5471, 0.6691, 0.5471, 0.3207, 0.57, 0.4276, 0.5753, 0.4276, 0.857, 0.3207, 0.8569, 0.6017, 0.5603, 0.6017, 0.5267, 0.6193, 0.5356, 0.6193, 0.5871, 0.171, 0.5753, 0.2751, 0.57, 0.2779, 0.8569, 0.171, 0.8569, 0.6017, 0.5267, 0.6017, 0.493, 0.6193, 0.4841, 0.6193, 0.5356, 0.5115, 0.06791, 0.536, 0.06791, 0.536, 0.3391, 0.5115, 0.3391, 0.5472, 0.06791, 0.5717, 0.06791, 0.5717, 0.3391, 0.5472, 0.3391, 0.4894, 0.4902, 0.4894, 0.5295, 0.4773, 0.5356, 0.4773, 0.4841, 0.6017, 0.493, 0.6017, 0.4594, 0.6193, 0.4326, 0.6193, 0.4841, 0.8337, 0.1338, 0.8337, 0.1853, 0.776, 0.1853, 0.776, 0.1338, 0.8826, 0.6498, 0.8826, 0.7013, 0.8249, 0.7013, 0.8249, 0.6498, 0.594, 0.6761, 0.4731, 0.6761, 0.4731, 0.6448, 0.594, 0.6448, 0.8829, 0.4286, 0.8829, 0.5628, 0.8252, 0.5628, 0.8252, 0.4286, 0.8621, 0.1611, 0.8621, 0.02688, 0.9198, 0.02685, 0.9198, 0.161, 0.8826, 0.7527, 0.8826, 0.8042, 0.8249, 0.8042, 0.8249, 0.7527, 0.594, 0.7276, 0.4731, 0.7276, 0.4731, 0.6963, 0.594, 0.6963, 0.8337, 0.08237, 0.8337, 0.1338, 0.776, 0.1338, 0.776, 0.08237, 0.594, 0.7791, 0.4731, 0.7791, 0.4731, 0.7478, 0.594, 0.7478, 0.8337, 0.03089, 0.8337, 0.08237, 0.776, 0.08237, 0.776, 0.03089, 0.8116, 0.7628, 0.8116, 0.7427, 0.8249, 0.7527, 0.8249, 0.7013, 0.8116, 0.7113, 0.8116, 0.6912, 0.776, 0.08237, 0.7625, 0.09241, 0.7625, 0.07224, 0.7625, 0.1439, 0.7625, 0.1237, 0.776, 0.1338, 0.8116, 0.6912, 0.8116, 0.6599, 0.8249, 0.6498, 0.8249, 0.7013, 0.9334, 0.03718, 0.9334, 0.1512, 0.9198, 0.161, 0.9198, 0.02685, 0.7625, 0.07224, 0.7625, 0.04093, 0.776, 0.03089, 0.776, 0.08237, 0.8116, 0.5529, 0.8116, 0.4389, 0.8252, 0.4286, 0.8252, 0.5628, 0.8116, 0.7941, 0.8116, 0.7628, 0.8249, 0.7527, 0.8249, 0.8042, 0.8116, 0.7427, 0.8116, 0.7113, 0.8249, 0.7013, 0.8249, 0.7527, 0.7625, 0.1752, 0.7625, 0.1439, 0.776, 0.1338, 0.776, 0.1853, 0.7625, 0.1237, 0.7625, 0.09241, 0.776, 0.08237, 0.776, 0.1338, 0.4731, 0.7276, 0.594, 0.7276, 0.594, 0.7478, 0.4731, 0.7478, 0.4731, 0.6761, 0.594, 0.6761, 0.594, 0.6963, 0.4731, 0.6963, 0.8826, 0.7013, 0.8826, 0.7527, 0.8249, 0.7527, 0.8249, 0.7013, 0.09265, 0.4371, 0.05702, 0.4371, 0.05702, 0.4246, 0.09265, 0.4246, 0.1283, 0.4371, 0.09265, 0.4371, 0.09265, 0.4246, 0.1283, 0.4246, 0.7404, 0.5806, 0.776, 0.5806, 0.776, 0.5878, 0.7404, 0.5878, 0.7047, 0.5806, 0.7404, 0.5806, 0.7404, 0.5878, 0.7047, 0.5878, 0.3207, 0.5627, 0.4276, 0.5628, 0.4276, 0.5753, 0.3207, 0.57, 0.9696, 0.04331, 0.9599, 0.04331, 0.9578, 0.03918, 0.9718, 0.03918, 0.6691, 0.5806, 0.7047, 0.5806, 0.7047, 0.5878, 0.6691, 0.5879, 0.05702, 0.4371, 0.02138, 0.4371, 0.02138, 0.4246, 0.05702, 0.4246, 0.4894, 0.5295, 0.4953, 0.5214, 0.4953, 0.5319, 0.4953, 0.4878, 0.4953, 0.4983, 0.4894, 0.4902, 0.5004, 0.06791, 0.506, 0.05739, 0.5115, 0.06791, 0.5472, 0.06791, 0.536, 0.06791, 0.5416, 0.05739, 0.503, 0.3443, 0.4703, 0.3443, 0.4759, 0.3391, 0.5004, 0.3391, 0.4759, 0.0679, 0.4759, 0.3391, 0.4703, 0.3443, 0.4703, 0.05742, 0.5772, 0.3443, 0.5446, 0.3443, 0.5472, 0.3391, 0.5717, 0.3391, 0.4894, 0.5295, 0.4894, 0.4902, 0.4953, 0.4983, 0.4953, 0.5214, 0.5115, 0.06791, 0.5115, 0.3391, 0.5004, 0.3391, 0.5004, 0.06791, 0.5472, 0.06791, 0.5472, 0.3391, 0.536, 0.3391, 0.536, 0.06791, 0.5717, 0.3391, 0.5717, 0.06791, 0.5772, 0.05739, 0.5772, 0.3443, 0.9608, 0.6813, 0.9363, 0.6813, 0.9363, 0.4483, 0.9608, 0.4483, 0.4759, 0.0679, 0.4703, 0.05742, 0.5027, 0.0607, 0.5049, 0.06482, 0.9781, 0.8959, 0.9782, 0.9065, 0.9678, 0.9028, 0.9678, 0.8987, 0.495, 0.5603, 0.6017, 0.5603, 0.6193, 0.5871, 0.4773, 0.5871, 0.5145, 0.06482, 0.5049, 0.06482, 0.5027, 0.0607, 0.5167, 0.06069, 0.5425, 0.06482, 0.5329, 0.06482, 0.5307, 0.06069, 0.5447, 0.06069, 0.7937, 0.3735, 0.7937, 0.3617, 0.8051, 0.3601, 0.8051, 0.3648, 0.9347, 0.2364, 0.9329, 0.2701, 0.9229, 0.2804, 0.9236, 0.2672, 0.9951, 0.6288, 0.9706, 0.6288, 0.9706, 0.4396, 0.9951, 0.4396, 0.9265, 0.6835, 0.902, 0.6835, 0.902, 0.4487, 0.9265, 0.4487, 0.8048, 0.3802, 0.8048, 0.392, 0.7936, 0.3834, 0.7936, 0.3788, 0.9329, 0.2701, 0.9338, 0.3037, 0.9232, 0.2936, 0.9229, 0.2804, 0.645, 0.6579, 0.6449, 0.6686, 0.6346, 0.6658, 0.6346, 0.6616, 0.5772, 0.05739, 0.5717, 0.06791, 0.5425, 0.06482, 0.5447, 0.06069, 0.9338, 0.3037, 0.9347, 0.3373, 0.9236, 0.3068, 0.9232, 0.2936, 0.775, 0.3621, 0.775, 0.3852, 0.7647, 0.3854, 0.7647, 0.3623, 0.5329, 0.06482, 0.5425, 0.06482, 0.5715, 0.3022, 0.5471, 0.3022, 0.5425, 0.06482, 0.5717, 0.06791, 0.5717, 0.3027, 0.5715, 0.3022, 0.9942, 0.2824, 0.9845, 0.2857, 0.984, 0.04802, 0.9942, 0.04761, 0.7791, 0.3854, 0.7791, 0.3623, 0.7893, 0.3621, 0.7893, 0.3852, 0.6346, 0.6658, 0.6449, 0.6686, 0.645, 0.8578, 0.6348, 0.8574, 0.9781, 0.8959, 0.9678, 0.8987, 0.9679, 0.7071, 0.9782, 0.7067, 0.9599, 0.04331, 0.9696, 0.04331, 0.977, 0.2351, 0.9525, 0.2351, 0.7606, 0.3621, 0.7606, 0.3852, 0.7503, 0.3854, 0.7503, 0.3623, 0.6207, 0.6652, 0.6305, 0.6685, 0.6305, 0.9014, 0.6202, 0.901, 0.4759, 0.0679, 0.5049, 0.06482, 0.4758, 0.3004, 0.4759, 0.3009, 0.5049, 0.06482, 0.5145, 0.06482, 0.5003, 0.3004, 0.4758, 0.3004, 0.6823, 0.2319, 0.6646, 0.2319, 0.6646, 0.1585, 0.6823, 0.1585, 0.7001, 0.2319, 0.6823, 0.2319, 0.6823, 0.1585, 0.7001, 0.1585, 0.6646, 0.2319, 0.6468, 0.2319, 0.6468, 0.1585, 0.6646, 0.1585, 0.62, 0.2687, 0.62, 0.1216, 0.6468, 0.1585, 0.6468, 0.2319, 0.6556, 0.1216, 0.6913, 0.1216, 0.6823, 0.1585, 0.6646, 0.1585, 0.7269, 0.1216, 0.7269, 0.2687, 0.7001, 0.2319, 0.7001, 0.1585, 0.0, 0.0, 0.0, 0.0, 0.0, 0.0, 0.0, 0.0, 0.6913, 0.1216, 0.7269, 0.1216, 0.7001, 0.1585, 0.6823, 0.1585, 0.944, 0.7507, 0.944, 0.7843, 0.9049, 0.7927, 0.9049, 0.776, 0.944, 0.7843, 0.944, 0.8179, 0.9049, 0.8095, 0.9049, 0.7927, 0.944, 0.8179, 0.944, 0.8516, 0.9049, 0.8263, 0.9049, 0.8095, 0.9009, 0.3373, 0.9009, 0.3037, 0.9172, 0.3037, 0.9172, 0.3373, 0.7714, 0.84, 0.7714, 0.8025, 0.7877, 0.8028, 0.7877, 0.8402, 0.6939, 0.8824, 0.6762, 0.8824, 0.6762, 0.8096, 0.6939, 0.8096, 0.0, 0.0, 0.0, 0.0, 0.0, 0.0, 0.0, 0.0, 0.9009, 0.27, 0.9009, 0.2364, 0.9172, 0.2364, 0.9172, 0.27, 0.0, 0.0, 0.0, 0.0, 0.0, 0.0, 0.0, 0.0, 0.682, 0.3551, 0.682, 0.3678, 0.6707, 0.3607, 0.6707, 0.3528, 0.0, 0.0, 0.0, 0.0, 0.0, 0.0, 0.0, 0.0, 0.0, 0.0, 0.0, 0.0, 0.0, 0.0, 0.0, 0.0, 0.0, 0.0, 0.0, 0.0, 0.0, 0.0, 0.0, 0.0, 0.7117, 0.8824, 0.6939, 0.8824, 0.6939, 0.8096, 0.7117, 0.8096, 0.6762, 0.8824, 0.6584, 0.8824, 0.6584, 0.8096, 0.6762, 0.8096, 0.0, 0.0, 0.0, 0.0, 0.0, 0.0, 0.0, 0.0, 0.0, 0.0, 0.0, 0.0, 0.0, 0.0, 0.0, 0.0, 0.647, 0.3236, 0.647, 0.3737, 0.6395, 0.3657, 0.6395, 0.3342, 0.6201, 0.3737, 0.6067, 0.3737, 0.6142, 0.3657, 0.6226, 0.3657, 0.7493, 0.8255, 0.7565, 0.8255, 0.7548, 0.8363, 0.7503, 0.8363, 0.682, 0.3424, 0.682, 0.3551, 0.6707, 0.3528, 0.6707, 0.3448, 0.6336, 0.3737, 0.6201, 0.3737, 0.6226, 0.3657, 0.6311, 0.3657, 0.7336, 0.8665, 0.7265, 0.8665, 0.7275, 0.8557, 0.7319, 0.8557, 0.682, 0.3297, 0.682, 0.3424, 0.6707, 0.3448, 0.6707, 0.3368, 0.0, 0.0, 0.0, 0.0, 0.0, 0.0, 0.0, 0.0, 0.0, 0.0, 0.0, 0.0, 0.0, 0.0, 0.0, 0.0, 0.7336, 0.8665, 0.7336, 0.8164, 0.742, 0.8096, 0.742, 0.8824, 0.7265, 0.8665, 0.7336, 0.8665, 0.742, 0.8824, 0.7257, 0.8824, 0.7565, 0.8255, 0.7493, 0.8255, 0.7485, 0.8096, 0.7649, 0.8096, 0.682, 0.3678, 0.682, 0.3551, 0.6987, 0.3572, 0.6987, 0.3739, 0.682, 0.3424, 0.682, 0.3297, 0.6987, 0.3236, 0.6987, 0.3404, 0.682, 0.3551, 0.682, 0.3424, 0.6987, 0.3404, 0.6987, 0.3572, 0.7565, 0.8756, 0.7565, 0.8255, 0.7649, 0.8096, 0.7649, 0.8824, 0.7305, 0.3424, 0.7305, 0.3298, 0.7388, 0.3236, 0.7388, 0.3404, 0.7305, 0.3551, 0.7305, 0.3424, 0.7388, 0.3404, 0.7388, 0.3572, 0.7305, 0.3678, 0.7305, 0.3551, 0.7388, 0.3572, 0.7388, 0.3739, 0.6226, 0.3657, 0.6142, 0.3657, 0.6197, 0.3598, 0.6245, 0.3598, 0.7503, 0.8363, 0.7548, 0.8363, 0.7535, 0.8443, 0.751, 0.8443, 0.6707, 0.3448, 0.6707, 0.3528, 0.6623, 0.351, 0.6623, 0.3465, 0.6311, 0.3657, 0.6226, 0.3657, 0.6245, 0.3598, 0.6292, 0.3598, 0.7319, 0.8557, 0.7275, 0.8557, 0.7282, 0.8477, 0.7307, 0.8477, 0.6707, 0.3368, 0.6707, 0.3448, 0.6623, 0.3465, 0.6623, 0.342, 0.6395, 0.3657, 0.6311, 0.3657, 0.6292, 0.3598, 0.634, 0.3598, 0.6142, 0.3657, 0.6142, 0.3342, 0.6197, 0.342, 0.6197, 0.3598, 0.6067, 0.3737, 0.6067, 0.3236, 0.6142, 0.3342, 0.6142, 0.3657, 0.647, 0.3737, 0.6336, 0.3737, 0.6311, 0.3657, 0.6395, 0.3657, 0.7411, 0.3396, 0.7411, 0.3351, 0.7448, 0.3351, 0.7448, 0.3396, 0.8112, 0.3794, 0.8112, 0.3617, 0.8148, 0.3651, 0.8148, 0.3829, 0.745, 0.3252, 0.745, 0.3297, 0.7412, 0.3297, 0.7412, 0.3252, 0.8087, 0.3794, 0.8112, 0.3794, 0.8148, 0.3829, 0.8123, 0.3829, 0.7411, 0.3441, 0.7411, 0.3396, 0.7448, 0.3396, 0.7448, 0.3441, 0.745, 0.3207, 0.745, 0.3252, 0.7412, 0.3252, 0.7412, 0.3207, 0.8198, 0.3651, 0.8173, 0.3651, 0.8209, 0.3617, 0.8234, 0.3617, 0.7411, 0.3486, 0.7411, 0.3441, 0.7448, 0.3441, 0.7448, 0.3486, 0.6395, 0.3342, 0.6395, 0.3657, 0.634, 0.3598, 0.634, 0.342, 0.6707, 0.3528, 0.6707, 0.3607, 0.6623, 0.3555, 0.6623, 0.351, 0.7409, 0.3548, 0.7434, 0.3548, 0.7434, 0.3725, 0.7409, 0.3725, 0.7445, 0.3674, 0.7445, 0.3629, 0.747, 0.3629, 0.747, 0.3674, 0.7434, 0.3974, 0.7409, 0.3974, 0.7409, 0.3796, 0.7434, 0.3796, 0.7088, 0.3699, 0.7136, 0.3699, 0.7136, 0.3876, 0.7088, 0.3876, 0.7183, 0.3699, 0.7231, 0.3699, 0.7231, 0.3876, 0.7183, 0.3876, 0.7136, 0.3699, 0.7183, 0.3699, 0.7183, 0.3876, 0.7136, 0.3876, 0.7445, 0.3629, 0.7445, 0.3584, 0.747, 0.3584, 0.747, 0.3629, 0.7445, 0.3584, 0.7445, 0.3539, 0.747, 0.3539, 0.747, 0.3584, 0.8198, 0.3829, 0.8198, 0.3651, 0.8234, 0.3617, 0.8234, 0.3794, 0.745, 0.3162, 0.745, 0.3207, 0.7412, 0.3207, 0.7412, 0.3162])
_ca = me_cube_002.color_attributes.new('Col', 'BYTE_COLOR', 'CORNER')
_ca.data.foreach_set('color', [1.0, 1.0, 1.0, 1.0, 1.0, 1.0, 1.0, 1.0, 1.0, 1.0, 1.0, 1.0, 1.0, 1.0, 1.0, 1.0, 1.0, 1.0, 1.0, 1.0, 1.0, 1.0, 1.0, 1.0, 1.0, 1.0, 1.0, 1.0, 1.0, 1.0, 1.0, 1.0, 1.0, 1.0, 1.0, 1.0, 1.0, 1.0, 1.0, 1.0, 1.0, 1.0, 1.0, 1.0, 1.0, 1.0, 1.0, 1.0, 1.0, 1.0, 1.0, 1.0, 1.0, 1.0, 1.0, 1.0, 1.0, 1.0, 1.0, 1.0, 1.0, 1.0, 1.0, 1.0, 1.0, 1.0, 1.0, 1.0, 1.0, 1.0, 1.0, 1.0, 1.0, 1.0, 1.0, 1.0, 1.0, 1.0, 1.0, 1.0, 1.0, 1.0, 1.0, 1.0, 1.0, 1.0, 1.0, 1.0, 1.0, 1.0, 1.0, 1.0, 1.0, 1.0, 1.0, 1.0, 1.0, 1.0, 1.0, 1.0, 1.0, 1.0, 1.0, 1.0, 1.0, 1.0, 1.0, 1.0, 1.0, 1.0, 1.0, 1.0, 1.0, 1.0, 1.0, 1.0, 1.0, 1.0, 1.0, 1.0, 1.0, 1.0, 1.0, 1.0, 1.0, 1.0, 1.0, 1.0, 1.0, 1.0, 1.0, 1.0, 1.0, 1.0, 1.0, 1.0, 1.0, 1.0, 1.0, 1.0, 1.0, 1.0, 1.0, 1.0, 1.0, 1.0, 1.0, 1.0, 1.0, 1.0, 1.0, 1.0, 1.0, 1.0, 1.0, 1.0, 1.0, 1.0, 1.0, 1.0, 1.0, 1.0, 1.0, 1.0, 1.0, 1.0, 1.0, 1.0, 1.0, 1.0, 1.0, 1.0, 1.0, 1.0, 1.0, 1.0, 1.0, 1.0, 1.0, 1.0, 1.0, 1.0, 1.0, 1.0, 1.0, 1.0, 1.0, 1.0, 1.0, 1.0, 1.0, 1.0, 1.0, 1.0, 1.0, 1.0, 1.0, 1.0, 1.0, 1.0, 1.0, 1.0, 1.0, 1.0, 1.0, 1.0, 1.0, 1.0, 1.0, 1.0, 1.0, 1.0, 1.0, 1.0, 1.0, 1.0, 1.0, 1.0, 1.0, 1.0, 1.0, 1.0, 1.0, 1.0, 1.0, 1.0, 1.0, 1.0, 1.0, 1.0, 1.0, 1.0, 1.0, 1.0, 1.0, 1.0, 1.0, 1.0, 1.0, 1.0, 1.0, 1.0, 1.0, 1.0, 1.0, 1.0, 1.0, 1.0, 1.0, 1.0, 1.0, 1.0, 1.0, 1.0, 1.0, 1.0, 1.0, 1.0, 1.0, 1.0, 1.0, 1.0, 1.0, 1.0, 1.0, 1.0, 1.0, 1.0, 1.0, 1.0, 1.0, 1.0, 1.0, 1.0, 1.0, 1.0, 1.0, 1.0, 1.0, 1.0, 1.0, 1.0, 1.0, 1.0, 1.0, 1.0, 1.0, 1.0, 1.0, 1.0, 1.0, 1.0, 1.0, 1.0, 1.0, 1.0, 1.0, 1.0, 1.0, 1.0, 1.0, 1.0, 1.0, 1.0, 1.0, 1.0, 1.0, 1.0, 1.0, 1.0, 1.0, 1.0, 1.0, 1.0, 1.0, 1.0, 1.0, 1.0, 1.0, 1.0, 1.0, 1.0, 1.0, 1.0, 1.0, 1.0, 1.0, 1.0, 1.0, 1.0, 1.0, 1.0, 1.0, 1.0, 1.0, 1.0, 1.0, 1.0, 1.0, 1.0, 1.0, 1.0, 1.0, 1.0, 1.0, 1.0, 1.0, 1.0, 1.0, 1.0, 1.0, 1.0, 1.0, 1.0, 1.0, 1.0, 1.0, 1.0, 1.0, 1.0, 1.0, 1.0, 1.0, 1.0, 1.0, 1.0, 1.0, 1.0, 1.0, 1.0, 1.0, 1.0, 1.0, 1.0, 1.0, 1.0, 1.0, 1.0, 1.0, 1.0, 1.0, 1.0, 1.0, 1.0, 1.0, 1.0, 1.0, 1.0, 1.0, 1.0, 1.0, 1.0, 1.0, 1.0, 1.0, 1.0, 1.0, 1.0, 1.0, 1.0, 1.0, 1.0, 1.0, 1.0, 1.0, 1.0, 1.0, 1.0, 1.0, 1.0, 1.0, 1.0, 1.0, 1.0, 1.0, 1.0, 1.0, 1.0, 1.0, 1.0, 1.0, 1.0, 1.0, 1.0, 1.0, 1.0, 1.0, 1.0, 1.0, 1.0, 1.0, 1.0, 1.0, 1.0, 1.0, 1.0, 1.0, 1.0, 1.0, 1.0, 1.0, 1.0, 1.0, 1.0, 1.0, 1.0, 1.0, 1.0, 1.0, 1.0, 1.0, 1.0, 1.0, 1.0, 1.0, 1.0, 1.0, 1.0, 1.0, 1.0, 1.0, 1.0, 1.0, 1.0, 1.0, 1.0, 1.0, 1.0, 1.0, 1.0, 1.0, 1.0, 1.0, 1.0, 1.0, 1.0, 1.0, 1.0, 1.0, 1.0, 1.0, 1.0, 1.0, 1.0, 1.0, 1.0, 1.0, 1.0, 1.0, 1.0, 1.0, 1.0, 1.0, 1.0, 1.0, 1.0, 1.0, 1.0, 1.0, 1.0, 1.0, 1.0, 1.0, 1.0, 1.0, 1.0, 1.0, 1.0, 1.0, 1.0, 1.0, 1.0, 1.0, 1.0, 1.0, 1.0, 1.0, 1.0, 1.0, 1.0, 1.0, 1.0, 1.0, 1.0, 1.0, 1.0, 1.0, 1.0, 1.0, 1.0, 1.0, 1.0, 1.0, 1.0, 1.0, 1.0, 1.0, 1.0, 1.0, 1.0, 1.0, 1.0, 1.0, 1.0, 1.0, 1.0, 1.0, 1.0, 1.0, 1.0, 1.0, 1.0, 1.0, 1.0, 1.0, 1.0, 1.0, 1.0, 1.0, 1.0, 1.0, 1.0, 1.0, 1.0, 1.0, 1.0, 1.0, 1.0, 1.0, 1.0, 1.0, 1.0, 1.0, 1.0, 1.0, 1.0, 1.0, 1.0, 1.0, 1.0, 1.0, 1.0, 1.0, 1.0, 1.0, 1.0, 1.0, 1.0, 1.0, 1.0, 1.0, 1.0, 1.0, 1.0, 1.0, 1.0, 1.0, 1.0, 1.0, 1.0, 1.0, 1.0, 1.0, 1.0, 1.0, 1.0, 1.0, 1.0, 1.0, 1.0, 1.0, 1.0, 1.0, 1.0, 1.0, 1.0, 1.0, 1.0, 1.0, 1.0, 1.0, 1.0, 1.0, 1.0, 1.0, 1.0, 1.0, 1.0, 1.0, 1.0, 1.0, 1.0, 1.0, 1.0, 1.0, 1.0, 1.0, 1.0, 1.0, 1.0, 1.0, 1.0, 1.0, 1.0, 1.0, 1.0, 1.0, 1.0, 1.0, 1.0, 1.0, 1.0, 1.0, 1.0, 1.0, 1.0, 1.0, 1.0, 1.0, 1.0, 1.0, 1.0, 1.0, 1.0, 1.0, 1.0, 1.0, 1.0, 1.0, 1.0, 1.0, 1.0, 1.0, 1.0, 1.0, 1.0, 1.0, 1.0, 1.0, 1.0, 1.0, 1.0, 1.0, 1.0, 1.0, 1.0, 1.0, 1.0, 1.0, 1.0, 1.0, 1.0, 1.0, 1.0, 1.0, 1.0, 1.0, 1.0, 1.0, 1.0, 1.0, 1.0, 1.0, 1.0, 1.0, 1.0, 1.0, 1.0, 1.0, 1.0, 1.0, 1.0, 1.0, 1.0, 1.0, 1.0, 1.0, 1.0, 1.0, 1.0, 1.0, 1.0, 1.0, 1.0, 1.0, 1.0, 1.0, 1.0, 1.0, 1.0, 1.0, 1.0, 1.0, 1.0, 1.0, 1.0, 1.0, 1.0, 1.0, 1.0, 1.0, 1.0, 1.0, 1.0, 1.0, 1.0, 1.0, 1.0, 1.0, 1.0, 1.0, 1.0, 1.0, 1.0, 1.0, 1.0, 1.0, 1.0, 1.0, 1.0, 1.0, 1.0, 1.0, 1.0, 1.0, 1.0, 1.0, 1.0, 1.0, 1.0, 1.0, 1.0, 1.0, 1.0, 1.0, 1.0, 1.0, 1.0, 1.0, 1.0, 1.0, 1.0, 1.0, 1.0, 1.0, 1.0, 1.0, 1.0, 1.0, 1.0, 1.0, 1.0, 1.0, 1.0, 1.0, 1.0, 1.0, 1.0, 1.0, 1.0, 1.0, 1.0, 1.0, 1.0, 1.0, 1.0, 1.0, 1.0, 1.0, 1.0, 1.0, 1.0, 1.0, 1.0, 1.0, 1.0, 1.0, 1.0, 1.0, 1.0, 1.0, 1.0, 1.0, 1.0, 1.0, 1.0, 1.0, 1.0, 1.0, 1.0, 1.0, 1.0, 1.0, 1.0, 1.0, 1.0, 1.0, 1.0, 1.0, 1.0, 1.0, 1.0, 1.0, 1.0, 1.0, 1.0, 1.0, 1.0, 1.0, 1.0, 1.0, 1.0, 1.0, 1.0, 1.0, 1.0, 1.0, 1.0, 1.0, 1.0, 1.0, 1.0, 1.0, 1.0, 1.0, 1.0, 1.0, 1.0, 1.0, 1.0, 1.0, 1.0, 1.0, 1.0, 1.0, 1.0, 1.0, 1.0, 1.0, 1.0, 1.0, 1.0, 1.0, 1.0, 1.0, 1.0, 1.0, 1.0, 1.0, 1.0, 1.0, 1.0, 1.0, 1.0, 1.0, 1.0, 1.0, 1.0, 1.0, 1.0, 1.0, 1.0, 1.0, 1.0, 1.0, 1.0, 1.0, 1.0, 1.0, 1.0, 1.0, 1.0, 1.0, 1.0, 1.0, 1.0, 1.0, 1.0, 1.0, 1.0, 1.0, 1.0, 1.0, 1.0, 1.0, 1.0, 1.0, 1.0, 1.0, 1.0, 1.0, 1.0, 1.0, 1.0, 1.0, 1.0, 1.0, 1.0, 1.0, 1.0, 1.0, 1.0, 1.0, 1.0, 1.0, 1.0, 1.0, 1.0, 1.0, 1.0, 1.0, 1.0, 1.0, 1.0, 1.0, 1.0, 1.0, 1.0, 1.0, 1.0, 1.0, 1.0, 1.0, 1.0, 1.0, 1.0, 1.0, 1.0, 1.0, 1.0, 1.0, 1.0, 1.0, 1.0, 1.0, 1.0, 1.0, 1.0, 1.0, 1.0, 1.0, 1.0, 1.0, 1.0, 1.0, 1.0, 1.0, 1.0, 1.0, 1.0, 1.0, 1.0, 1.0, 1.0, 1.0, 1.0, 1.0, 1.0, 1.0, 1.0, 1.0, 1.0, 1.0, 1.0, 1.0, 1.0, 1.0, 1.0, 1.0, 1.0, 1.0, 1.0, 1.0, 1.0, 1.0, 1.0, 1.0, 1.0, 1.0, 1.0, 1.0, 1.0, 1.0, 1.0, 1.0, 1.0, 1.0, 1.0, 1.0, 1.0, 1.0, 1.0, 1.0, 1.0, 1.0, 1.0, 1.0, 1.0, 1.0, 1.0, 1.0, 1.0, 1.0, 1.0, 1.0, 1.0, 1.0, 1.0, 1.0, 1.0, 1.0, 1.0, 1.0, 1.0, 1.0, 1.0, 1.0, 1.0, 1.0, 1.0, 1.0, 1.0, 1.0, 1.0, 1.0, 1.0, 1.0, 1.0, 1.0, 1.0, 1.0, 1.0, 1.0, 1.0, 1.0, 1.0, 1.0, 1.0, 1.0, 1.0, 1.0, 1.0, 1.0, 1.0, 1.0, 1.0, 1.0, 1.0, 1.0, 1.0, 1.0, 1.0, 1.0, 1.0, 1.0, 1.0, 1.0, 1.0, 1.0, 1.0, 1.0, 1.0, 1.0, 1.0, 1.0, 1.0, 1.0, 1.0, 1.0, 1.0, 1.0, 1.0, 1.0, 1.0, 1.0, 1.0, 1.0, 1.0, 1.0, 1.0, 1.0, 1.0, 1.0, 1.0, 1.0, 1.0, 1.0, 1.0, 1.0, 1.0, 1.0, 1.0, 1.0, 1.0, 1.0, 1.0, 1.0, 1.0, 1.0, 1.0, 1.0, 1.0, 1.0, 1.0, 1.0, 1.0, 1.0, 1.0, 1.0, 1.0, 1.0, 1.0, 1.0, 1.0, 1.0, 1.0, 1.0, 1.0, 1.0, 1.0, 1.0, 1.0, 1.0, 1.0, 1.0, 1.0, 1.0, 1.0, 1.0, 1.0, 1.0, 1.0, 1.0, 1.0, 1.0, 1.0, 1.0, 1.0, 1.0, 1.0, 1.0, 1.0, 1.0, 1.0, 1.0, 1.0, 1.0, 1.0, 1.0, 1.0, 1.0, 1.0, 1.0, 1.0, 1.0, 1.0, 1.0, 1.0, 1.0, 1.0, 1.0, 1.0, 1.0, 1.0, 1.0, 1.0, 1.0, 1.0, 1.0, 1.0, 1.0, 1.0, 1.0, 1.0, 1.0, 1.0, 1.0, 1.0, 1.0, 1.0, 1.0, 1.0, 1.0, 1.0, 1.0, 1.0, 1.0, 1.0, 1.0, 1.0, 1.0, 1.0, 1.0, 1.0, 1.0, 1.0, 1.0, 1.0, 1.0, 1.0, 1.0, 1.0, 1.0, 1.0, 1.0, 1.0, 1.0, 1.0, 1.0, 1.0, 1.0, 1.0, 1.0, 1.0, 1.0, 1.0, 1.0, 1.0, 1.0, 1.0, 1.0, 1.0, 1.0, 1.0, 1.0, 1.0, 1.0, 1.0, 1.0, 1.0, 1.0, 1.0, 1.0, 1.0, 1.0, 1.0, 1.0, 1.0, 1.0, 1.0, 1.0, 1.0, 1.0, 1.0, 1.0, 1.0, 1.0, 1.0, 1.0, 1.0, 1.0, 1.0, 1.0, 1.0, 1.0, 1.0, 1.0, 1.0, 1.0, 1.0, 1.0, 1.0, 1.0, 1.0, 1.0, 1.0, 1.0, 1.0, 1.0, 1.0, 1.0, 1.0, 1.0, 1.0, 1.0, 1.0, 1.0, 1.0, 1.0, 1.0, 1.0, 1.0, 1.0, 1.0, 1.0, 1.0, 1.0, 1.0, 1.0, 1.0, 1.0, 1.0, 1.0, 1.0, 1.0, 1.0, 1.0, 1.0, 1.0, 1.0, 1.0, 1.0, 1.0, 1.0, 1.0, 1.0, 1.0, 1.0, 1.0, 1.0, 1.0, 1.0, 1.0, 1.0, 1.0, 1.0, 1.0, 1.0, 1.0, 1.0, 1.0, 1.0, 1.0, 1.0, 1.0, 1.0, 1.0, 1.0, 1.0, 1.0, 1.0, 1.0, 1.0, 1.0, 1.0, 1.0, 1.0, 1.0, 1.0, 1.0, 1.0, 1.0, 1.0, 1.0, 1.0, 1.0, 1.0, 1.0, 1.0, 1.0, 1.0, 1.0, 1.0, 1.0, 1.0, 1.0, 1.0, 1.0, 1.0, 1.0, 1.0, 1.0, 1.0, 1.0, 1.0, 1.0, 1.0, 1.0, 1.0, 1.0, 1.0, 1.0, 1.0, 1.0, 1.0, 1.0, 1.0, 1.0, 1.0, 1.0, 1.0, 1.0, 1.0, 1.0, 1.0, 1.0, 1.0, 1.0, 1.0, 1.0, 1.0, 1.0, 1.0, 1.0, 1.0, 1.0, 1.0, 1.0, 1.0, 1.0, 1.0, 1.0, 1.0, 1.0, 1.0, 1.0, 1.0, 1.0, 1.0, 1.0, 1.0, 1.0, 1.0, 1.0, 1.0, 1.0, 1.0, 1.0, 1.0, 1.0, 1.0, 1.0, 1.0, 1.0, 1.0, 1.0, 1.0, 1.0, 1.0, 1.0, 1.0, 1.0, 1.0, 1.0, 1.0, 1.0, 1.0, 1.0, 1.0, 1.0, 1.0, 1.0, 1.0, 1.0, 1.0, 1.0, 1.0, 1.0, 1.0, 1.0, 1.0, 1.0, 1.0, 1.0, 1.0, 1.0, 1.0, 1.0, 1.0, 1.0, 1.0, 1.0, 1.0, 1.0, 1.0, 1.0, 1.0, 1.0, 1.0, 1.0, 1.0, 1.0, 1.0, 1.0, 1.0, 1.0, 1.0, 1.0, 1.0, 1.0, 1.0, 1.0, 1.0, 1.0, 1.0, 1.0, 1.0, 1.0, 1.0, 1.0, 1.0, 1.0, 1.0, 1.0, 1.0, 1.0, 1.0, 1.0, 1.0, 1.0, 1.0, 1.0, 1.0, 1.0, 1.0, 1.0, 1.0, 1.0, 1.0, 1.0, 1.0, 1.0, 1.0, 1.0, 1.0, 1.0, 1.0, 1.0, 1.0, 1.0, 1.0, 1.0, 1.0, 1.0, 1.0, 1.0, 1.0, 1.0, 1.0, 1.0, 1.0, 1.0, 1.0, 1.0, 1.0, 1.0, 1.0, 1.0, 1.0, 1.0, 1.0, 1.0, 1.0, 1.0, 1.0, 1.0, 1.0, 1.0, 1.0, 1.0, 1.0, 1.0, 1.0, 1.0, 1.0, 1.0, 1.0, 1.0, 1.0, 1.0, 1.0, 1.0, 1.0, 1.0, 1.0, 1.0, 1.0, 1.0, 1.0, 1.0, 1.0, 1.0, 1.0, 1.0, 1.0, 1.0, 1.0, 1.0, 1.0, 1.0, 1.0, 1.0, 1.0, 1.0, 1.0, 1.0, 1.0, 1.0, 1.0, 1.0, 1.0, 1.0, 1.0, 1.0, 1.0, 1.0, 1.0, 1.0, 1.0, 1.0, 1.0, 1.0, 1.0, 1.0, 1.0, 1.0, 1.0, 1.0, 1.0, 1.0, 1.0, 1.0, 1.0, 1.0, 1.0, 1.0, 1.0, 1.0, 1.0, 1.0, 1.0, 1.0, 1.0, 1.0, 1.0, 1.0, 1.0, 1.0, 1.0, 1.0, 1.0, 1.0, 1.0, 1.0, 1.0, 1.0, 1.0, 1.0, 1.0, 1.0, 1.0, 1.0, 1.0, 1.0, 1.0, 1.0, 1.0, 1.0, 1.0, 1.0, 1.0, 1.0, 1.0, 1.0, 1.0, 1.0, 1.0, 1.0, 1.0, 1.0, 1.0, 1.0, 1.0, 1.0, 1.0, 1.0, 1.0, 1.0, 1.0, 1.0, 1.0, 1.0, 1.0, 1.0, 1.0, 1.0, 1.0, 1.0, 1.0, 1.0, 1.0, 1.0, 1.0, 1.0, 1.0, 1.0, 1.0, 1.0, 1.0, 1.0, 1.0, 1.0, 1.0, 1.0, 1.0, 1.0, 1.0, 1.0, 1.0, 1.0, 1.0, 1.0, 1.0, 1.0, 1.0, 1.0, 1.0, 1.0, 1.0, 1.0, 1.0, 1.0, 1.0, 1.0, 1.0, 1.0, 1.0, 1.0, 1.0, 1.0, 1.0, 1.0, 1.0, 1.0, 1.0, 1.0, 1.0, 1.0, 1.0, 1.0, 1.0, 1.0, 1.0, 1.0, 1.0, 1.0, 1.0, 1.0, 1.0, 1.0, 1.0, 1.0, 1.0, 1.0, 1.0, 1.0, 1.0, 1.0, 1.0, 1.0, 1.0, 1.0, 1.0, 1.0, 1.0, 1.0, 1.0, 1.0, 1.0, 1.0, 1.0, 1.0, 1.0, 1.0, 1.0, 1.0, 1.0, 1.0, 1.0, 1.0, 1.0, 1.0, 1.0, 1.0, 1.0, 1.0, 1.0, 1.0, 1.0, 1.0, 1.0, 1.0, 1.0, 1.0, 1.0, 1.0, 1.0, 1.0, 1.0, 1.0, 1.0, 1.0, 1.0, 1.0, 1.0, 1.0, 1.0, 1.0, 1.0, 1.0, 1.0, 1.0, 1.0, 1.0, 1.0, 1.0, 1.0, 1.0, 1.0, 1.0, 1.0, 1.0, 1.0, 1.0, 1.0, 1.0, 1.0, 1.0, 1.0, 1.0, 1.0, 1.0, 1.0, 1.0, 1.0, 1.0, 1.0, 1.0, 1.0, 1.0, 1.0, 1.0, 1.0, 1.0, 1.0, 1.0, 1.0, 1.0, 1.0, 1.0, 1.0, 1.0, 1.0, 1.0, 1.0, 1.0, 1.0, 1.0, 1.0, 1.0, 1.0, 1.0, 1.0, 1.0, 1.0, 1.0, 1.0, 1.0, 1.0, 1.0, 1.0, 1.0, 1.0, 1.0, 1.0, 1.0, 1.0, 1.0, 1.0, 1.0, 1.0, 1.0, 1.0, 1.0, 1.0, 1.0, 1.0, 1.0, 1.0, 1.0, 1.0, 1.0, 1.0, 1.0, 1.0, 1.0, 1.0, 1.0, 1.0, 1.0, 1.0, 1.0, 1.0, 1.0, 1.0, 1.0, 1.0, 1.0, 1.0, 1.0, 1.0, 1.0, 1.0, 1.0, 1.0, 1.0, 1.0, 1.0, 1.0, 1.0, 1.0, 1.0, 1.0, 1.0, 1.0, 1.0, 1.0, 1.0, 1.0, 1.0, 1.0, 1.0, 1.0, 1.0, 1.0, 1.0, 1.0, 1.0, 1.0, 1.0, 1.0, 1.0, 1.0, 1.0, 1.0, 1.0, 1.0, 1.0, 1.0, 1.0, 1.0, 1.0, 1.0, 1.0, 1.0, 1.0, 1.0, 1.0, 1.0, 1.0, 1.0, 1.0, 1.0, 1.0, 1.0, 1.0, 1.0, 1.0, 1.0, 1.0, 1.0, 1.0, 1.0, 1.0, 1.0, 1.0, 1.0, 1.0, 1.0, 1.0, 1.0, 1.0, 1.0, 1.0, 1.0, 1.0, 1.0, 1.0, 1.0, 1.0, 1.0, 1.0, 1.0, 1.0, 1.0, 1.0, 1.0, 1.0, 1.0, 1.0, 1.0, 1.0, 1.0, 1.0, 1.0, 1.0, 1.0, 1.0, 1.0, 1.0, 1.0, 1.0, 1.0, 1.0, 1.0, 1.0, 1.0, 1.0, 1.0, 1.0, 1.0, 1.0, 1.0, 1.0, 1.0, 1.0, 1.0, 1.0, 1.0, 1.0, 1.0, 1.0, 1.0, 1.0, 1.0, 1.0, 1.0, 1.0, 1.0, 1.0, 1.0, 1.0, 1.0, 1.0, 1.0, 1.0, 1.0, 1.0, 1.0, 1.0, 1.0, 1.0, 1.0, 1.0, 1.0, 1.0, 1.0, 1.0, 1.0, 1.0, 1.0, 1.0, 1.0, 1.0, 1.0, 1.0, 1.0, 1.0, 1.0, 1.0, 1.0, 1.0, 1.0, 1.0, 1.0, 1.0, 1.0, 1.0, 1.0, 1.0, 1.0, 1.0, 1.0, 1.0, 1.0, 1.0, 1.0, 1.0, 1.0, 1.0, 1.0, 1.0, 1.0, 1.0, 1.0, 1.0, 1.0, 1.0, 1.0, 1.0, 1.0, 1.0, 1.0, 1.0, 1.0, 1.0, 1.0, 1.0, 1.0, 1.0, 1.0, 1.0, 1.0, 1.0, 1.0, 1.0, 1.0, 1.0, 1.0, 1.0, 1.0, 1.0, 1.0, 1.0, 1.0, 1.0, 1.0, 1.0, 1.0, 1.0, 1.0, 1.0, 1.0, 1.0, 1.0, 1.0, 1.0, 1.0, 1.0, 1.0, 1.0, 1.0, 1.0, 1.0, 1.0, 1.0, 1.0, 1.0, 1.0, 1.0, 1.0, 1.0, 1.0, 1.0, 1.0, 1.0, 1.0, 1.0, 1.0, 1.0, 1.0, 1.0, 1.0, 1.0, 1.0, 1.0, 1.0, 1.0, 1.0, 1.0, 1.0, 1.0, 1.0, 1.0, 1.0, 1.0, 1.0, 1.0, 1.0, 1.0, 1.0, 1.0, 1.0, 1.0, 1.0, 1.0, 1.0, 1.0, 1.0, 1.0, 1.0, 1.0, 1.0, 1.0, 1.0, 1.0, 1.0, 1.0, 1.0, 1.0, 1.0, 1.0, 1.0, 1.0, 1.0, 1.0, 1.0, 1.0, 1.0, 1.0, 1.0, 1.0, 1.0, 1.0, 1.0, 1.0, 1.0, 1.0, 1.0, 1.0, 1.0, 1.0, 1.0, 1.0, 1.0, 1.0, 1.0, 1.0, 1.0, 1.0, 1.0, 1.0, 1.0, 1.0, 1.0, 1.0, 1.0, 1.0, 1.0, 1.0, 1.0, 1.0, 1.0, 1.0, 1.0, 1.0, 1.0, 1.0, 1.0, 1.0, 1.0, 1.0, 1.0, 1.0, 1.0, 1.0, 1.0, 1.0, 1.0, 1.0, 1.0, 1.0, 1.0, 1.0, 1.0, 1.0, 1.0, 1.0, 1.0, 1.0, 1.0, 1.0, 1.0, 1.0, 1.0, 1.0, 1.0, 1.0, 1.0, 1.0, 1.0, 1.0, 1.0, 1.0, 1.0, 1.0, 1.0, 1.0, 1.0, 1.0, 1.0, 1.0, 1.0, 1.0, 1.0, 1.0, 1.0, 1.0, 1.0, 1.0, 1.0, 1.0, 1.0, 1.0, 1.0, 1.0, 1.0, 1.0, 1.0, 1.0, 1.0, 1.0, 1.0, 1.0, 1.0, 1.0, 1.0, 1.0, 1.0, 1.0, 1.0, 1.0, 1.0, 1.0, 1.0, 1.0, 1.0, 1.0, 1.0, 1.0, 1.0, 1.0, 1.0, 1.0, 1.0, 1.0, 1.0, 1.0, 1.0, 1.0, 1.0, 1.0, 1.0, 1.0, 1.0, 1.0, 1.0, 1.0, 1.0, 1.0, 1.0, 1.0, 1.0, 1.0, 1.0, 1.0, 1.0, 1.0, 1.0, 1.0, 1.0, 1.0, 1.0, 1.0, 1.0, 1.0, 1.0, 1.0, 1.0, 1.0, 1.0, 1.0, 1.0, 1.0, 1.0, 1.0, 1.0, 1.0, 1.0, 1.0, 1.0, 1.0, 1.0, 1.0, 1.0, 1.0, 1.0, 1.0, 1.0, 1.0, 1.0, 1.0, 1.0, 1.0, 1.0, 1.0, 1.0, 1.0, 1.0, 1.0, 1.0, 1.0, 1.0, 1.0, 1.0, 1.0, 1.0, 1.0, 1.0, 1.0, 1.0, 1.0, 1.0, 1.0, 1.0, 1.0, 1.0, 1.0, 1.0, 1.0, 1.0, 1.0, 1.0, 1.0, 1.0, 1.0, 1.0, 1.0, 1.0, 1.0, 1.0, 1.0, 1.0, 1.0, 1.0, 1.0, 1.0, 1.0, 1.0, 1.0, 1.0, 1.0, 1.0, 1.0, 1.0, 1.0, 1.0, 1.0, 1.0, 1.0, 1.0, 1.0, 1.0, 1.0, 1.0, 1.0, 1.0, 1.0, 1.0, 1.0, 1.0, 1.0, 1.0, 1.0, 1.0, 1.0, 1.0, 1.0, 1.0, 1.0, 1.0, 1.0, 1.0, 1.0, 1.0, 1.0, 1.0, 1.0, 1.0, 1.0, 1.0, 1.0, 1.0, 1.0, 1.0, 1.0, 1.0, 1.0, 1.0, 1.0, 1.0, 1.0, 1.0, 1.0, 1.0, 1.0, 1.0, 1.0, 1.0, 1.0, 1.0, 1.0, 1.0, 1.0, 1.0, 1.0, 1.0, 1.0, 1.0, 1.0, 1.0, 1.0, 1.0, 1.0, 1.0, 1.0, 1.0, 1.0, 1.0, 1.0, 1.0, 1.0, 1.0, 1.0, 1.0, 1.0, 1.0, 1.0, 1.0, 1.0, 1.0, 1.0, 1.0, 1.0, 1.0, 1.0, 1.0, 1.0, 1.0, 1.0, 1.0, 1.0, 1.0, 1.0, 1.0, 1.0, 1.0, 1.0, 1.0, 1.0, 1.0, 1.0, 1.0, 1.0, 1.0, 1.0, 1.0, 1.0, 1.0, 1.0, 1.0, 1.0, 1.0, 1.0, 1.0, 1.0, 1.0, 1.0, 1.0, 1.0, 1.0, 1.0, 1.0, 1.0, 1.0, 1.0, 1.0, 1.0, 1.0, 1.0, 1.0, 1.0, 1.0, 1.0, 1.0, 1.0, 1.0, 1.0, 1.0, 1.0, 1.0, 1.0, 1.0, 1.0, 1.0, 1.0, 1.0, 1.0, 1.0, 1.0, 1.0, 1.0, 1.0, 1.0, 1.0, 1.0, 1.0, 1.0, 1.0, 1.0, 1.0, 1.0, 1.0, 1.0, 1.0, 1.0, 1.0, 1.0, 1.0, 1.0, 1.0, 1.0, 1.0, 1.0, 1.0, 1.0, 1.0, 1.0, 1.0, 1.0, 1.0, 1.0, 1.0, 1.0, 1.0, 1.0, 1.0, 1.0, 1.0, 1.0, 1.0, 1.0, 1.0, 1.0, 1.0, 1.0, 1.0, 1.0, 1.0, 1.0, 1.0, 1.0, 1.0, 1.0, 1.0, 1.0, 1.0, 1.0, 1.0, 1.0, 1.0, 1.0, 1.0, 1.0, 1.0, 1.0, 1.0, 1.0, 1.0, 1.0, 1.0, 1.0, 1.0, 1.0, 1.0, 1.0, 1.0, 1.0, 1.0, 1.0, 1.0, 1.0, 1.0, 1.0, 1.0, 1.0, 1.0, 1.0, 1.0, 1.0, 1.0, 1.0, 1.0, 1.0, 1.0, 1.0, 1.0, 1.0, 1.0, 1.0, 1.0, 1.0, 1.0, 1.0, 1.0, 1.0, 1.0, 1.0, 1.0, 1.0, 1.0, 1.0, 1.0, 1.0, 1.0, 1.0, 1.0, 1.0, 1.0, 1.0, 1.0, 1.0, 1.0, 1.0, 1.0, 1.0, 1.0, 1.0, 1.0, 1.0, 1.0, 1.0, 1.0, 1.0, 1.0, 1.0, 1.0, 1.0, 1.0, 1.0, 1.0, 1.0, 1.0, 1.0, 1.0, 1.0, 1.0, 1.0, 1.0, 1.0, 1.0, 1.0, 1.0, 1.0, 1.0, 1.0, 1.0, 1.0, 1.0, 1.0, 1.0, 1.0, 1.0, 1.0, 1.0, 1.0, 1.0, 1.0, 1.0, 1.0, 1.0, 1.0, 1.0, 1.0, 1.0, 1.0, 1.0, 1.0, 1.0, 1.0, 1.0, 1.0, 1.0, 1.0, 1.0, 1.0, 1.0, 1.0, 1.0, 1.0, 1.0, 1.0, 1.0, 1.0, 1.0, 1.0, 1.0, 1.0, 1.0, 1.0, 1.0, 1.0, 1.0, 1.0, 1.0, 1.0, 1.0, 1.0, 1.0, 1.0, 1.0, 1.0, 1.0, 1.0, 1.0, 1.0, 1.0, 1.0, 1.0, 1.0, 1.0, 1.0, 1.0, 1.0, 1.0, 1.0, 1.0, 1.0, 1.0, 1.0, 1.0, 1.0, 1.0, 1.0, 1.0, 1.0, 1.0, 1.0, 1.0, 1.0, 1.0, 1.0, 1.0, 1.0, 1.0, 1.0, 1.0, 1.0, 1.0, 1.0, 1.0, 1.0, 1.0, 1.0, 1.0, 1.0, 1.0, 1.0, 1.0, 1.0, 1.0, 1.0, 1.0, 1.0, 1.0, 1.0, 1.0, 1.0, 1.0, 1.0, 1.0, 1.0, 1.0, 1.0, 1.0, 1.0, 1.0, 1.0, 1.0, 1.0, 1.0, 1.0, 1.0, 1.0, 1.0, 1.0, 1.0, 1.0, 1.0, 1.0, 1.0, 1.0, 1.0, 1.0, 1.0, 1.0, 1.0, 1.0, 1.0, 1.0, 1.0, 1.0, 1.0, 1.0, 1.0, 1.0, 1.0, 1.0, 1.0, 1.0, 1.0, 1.0, 1.0, 1.0, 1.0, 1.0, 1.0, 1.0, 1.0, 1.0, 1.0, 1.0, 1.0, 1.0, 1.0, 1.0, 1.0, 1.0, 1.0, 1.0, 1.0, 1.0, 1.0, 1.0, 1.0, 1.0, 1.0, 1.0, 1.0, 1.0, 1.0, 1.0, 1.0, 1.0, 1.0, 1.0, 1.0, 1.0, 1.0, 1.0, 1.0, 1.0, 1.0, 1.0, 1.0, 1.0, 1.0, 1.0, 1.0, 1.0, 1.0, 1.0, 1.0, 1.0, 1.0, 1.0, 1.0, 1.0, 1.0, 1.0, 1.0, 1.0, 1.0, 1.0, 1.0, 1.0, 1.0, 1.0, 1.0, 1.0, 1.0, 1.0, 1.0, 1.0, 1.0, 1.0, 1.0, 1.0, 1.0, 1.0, 1.0, 1.0, 1.0, 1.0, 1.0, 1.0, 1.0, 1.0, 1.0, 1.0, 1.0, 1.0, 1.0, 1.0, 1.0, 1.0, 1.0, 1.0, 1.0, 1.0, 1.0, 1.0, 1.0, 1.0, 1.0, 1.0, 1.0, 1.0, 1.0, 1.0, 1.0, 1.0, 1.0, 1.0, 1.0, 1.0, 1.0, 1.0, 1.0, 1.0, 1.0, 1.0, 1.0, 1.0, 1.0, 1.0, 1.0, 1.0, 1.0, 1.0, 1.0, 1.0, 1.0, 1.0, 1.0, 1.0, 1.0, 1.0, 1.0, 1.0, 1.0, 1.0, 1.0, 1.0, 1.0, 1.0, 1.0, 1.0, 1.0, 1.0, 1.0, 1.0, 1.0, 1.0, 1.0, 1.0, 1.0, 1.0, 1.0, 1.0, 1.0, 1.0, 1.0, 1.0, 1.0, 1.0, 1.0, 1.0, 1.0, 1.0, 1.0, 1.0, 1.0, 1.0, 1.0, 1.0, 1.0, 1.0, 1.0, 1.0, 1.0, 1.0, 1.0, 1.0, 1.0, 1.0, 1.0, 1.0, 1.0, 1.0, 1.0, 1.0, 1.0, 1.0, 1.0, 1.0, 1.0, 1.0, 1.0, 1.0, 1.0, 1.0, 1.0, 1.0, 1.0, 1.0, 1.0, 1.0, 1.0, 1.0, 1.0, 1.0, 1.0, 1.0, 1.0, 1.0, 1.0, 1.0, 1.0, 1.0, 1.0, 1.0, 1.0, 1.0, 1.0, 1.0, 1.0, 1.0, 1.0, 1.0, 1.0, 1.0, 1.0, 1.0, 1.0, 1.0, 1.0, 1.0, 1.0, 1.0, 1.0, 1.0, 1.0, 1.0, 1.0, 1.0, 1.0, 1.0, 1.0, 1.0, 1.0, 1.0, 1.0, 1.0, 1.0, 1.0, 1.0, 1.0, 1.0, 1.0, 1.0, 1.0, 1.0, 1.0, 1.0, 1.0, 1.0, 1.0, 1.0, 1.0, 1.0, 1.0, 1.0, 1.0, 1.0, 1.0, 1.0, 1.0, 1.0, 1.0, 1.0, 1.0, 1.0, 1.0, 1.0, 1.0, 1.0, 1.0, 1.0, 1.0, 1.0, 1.0, 1.0, 1.0, 1.0, 1.0, 1.0, 1.0, 1.0, 1.0, 1.0, 1.0, 1.0, 1.0, 1.0, 1.0, 1.0, 1.0, 1.0, 1.0, 1.0, 1.0, 1.0, 1.0, 1.0, 1.0, 1.0, 1.0, 1.0, 1.0, 1.0, 1.0, 1.0, 1.0, 1.0, 1.0, 1.0, 1.0, 1.0, 1.0, 1.0, 1.0, 1.0, 1.0, 1.0, 1.0, 1.0, 1.0, 1.0, 1.0, 1.0, 1.0, 1.0, 1.0, 1.0, 1.0, 1.0, 1.0, 1.0, 1.0, 1.0, 1.0, 1.0, 1.0, 1.0, 1.0, 1.0, 1.0, 1.0, 1.0, 1.0, 1.0, 1.0, 1.0, 1.0, 1.0, 1.0, 1.0, 1.0, 1.0, 1.0, 1.0, 1.0, 1.0, 1.0, 1.0, 1.0, 1.0, 1.0, 1.0, 1.0, 1.0, 1.0, 1.0, 1.0, 1.0, 1.0, 1.0, 1.0, 1.0, 1.0, 1.0, 1.0, 1.0, 1.0, 1.0, 1.0, 1.0, 1.0, 1.0, 1.0, 1.0, 1.0, 1.0, 1.0, 1.0, 1.0, 1.0, 1.0, 1.0, 1.0, 1.0, 1.0, 1.0, 1.0, 1.0, 1.0, 1.0, 1.0, 1.0, 1.0, 1.0, 1.0, 1.0, 1.0, 1.0, 1.0, 1.0, 1.0, 1.0, 1.0, 1.0, 1.0, 1.0, 1.0, 1.0, 1.0, 1.0, 1.0, 1.0, 1.0, 1.0, 1.0, 1.0, 1.0, 1.0, 1.0, 1.0, 1.0, 1.0, 1.0, 1.0, 1.0, 1.0, 1.0, 1.0, 1.0, 1.0, 1.0, 1.0, 1.0, 1.0, 1.0, 1.0, 1.0, 1.0, 1.0, 1.0, 1.0, 1.0, 1.0, 1.0, 1.0, 1.0, 1.0, 1.0, 1.0, 1.0, 1.0, 1.0, 1.0, 1.0, 1.0, 1.0, 1.0, 1.0, 1.0, 1.0, 1.0, 1.0, 1.0, 1.0, 1.0, 1.0, 1.0, 1.0, 1.0, 1.0, 1.0, 1.0, 1.0, 1.0, 1.0, 1.0, 1.0, 1.0, 1.0, 1.0, 1.0, 1.0, 1.0, 1.0, 1.0, 1.0, 1.0, 1.0, 1.0, 1.0, 1.0, 1.0, 1.0, 1.0, 1.0, 1.0, 1.0, 1.0, 1.0, 1.0, 1.0, 1.0, 1.0, 1.0, 1.0, 1.0, 1.0, 1.0, 1.0, 1.0, 1.0, 1.0, 1.0, 1.0, 1.0, 1.0, 1.0, 1.0, 1.0, 1.0, 1.0, 1.0, 1.0, 1.0, 1.0, 1.0, 1.0, 1.0, 1.0, 1.0, 1.0, 1.0, 1.0, 1.0, 1.0, 1.0, 1.0, 1.0, 1.0, 1.0, 1.0, 1.0, 1.0, 1.0, 1.0, 1.0, 1.0, 1.0, 1.0, 1.0, 1.0, 1.0, 1.0, 1.0, 1.0, 1.0, 1.0, 1.0, 1.0, 1.0, 1.0, 1.0, 1.0, 1.0, 1.0, 1.0, 1.0, 1.0, 1.0, 1.0, 1.0, 1.0, 1.0, 1.0, 1.0, 1.0, 1.0, 1.0, 1.0, 1.0, 1.0, 1.0, 1.0, 1.0, 1.0, 1.0, 1.0, 1.0, 1.0, 1.0, 1.0, 1.0, 1.0, 1.0, 1.0, 1.0, 1.0, 1.0, 1.0, 1.0, 1.0, 1.0, 1.0, 1.0, 1.0, 1.0, 1.0, 1.0, 1.0, 1.0, 1.0, 1.0, 1.0, 1.0, 1.0, 1.0])
me_cube_002.materials.append(mat_greystone)
me_cube_002.materials.append(mat_greywall)
me_cube_002.materials.append(mat_final)
me_cube_002.use_remesh_preserve_volume = False
me_cube_002.use_remesh_preserve_attributes = False
me_cube_002.use_mirror_vertex_groups = False
me_cube_002.update()

# ---- objects
ob_light = bpy.data.objects.new('Light', light_light)
ob_camera = bpy.data.objects.new('Camera', cam_camera)
ob_ground = bpy.data.objects.new('Ground', me_plane)
ob_wall = bpy.data.objects.new('Wall', me_cube_001)
ob_final = bpy.data.objects.new('final', me_cube_002)

# ---- transforms, parenting, visibility, modifiers, constraints
ob_light.location = (4.076, 1.005, 5.904)
ob_light.rotation_euler = (0.6503, 0.05522, 1.866)
ob_light.lock_rotations_4d = False
ob_light.empty_display_type = 'ARROWS'
ob_light.color = (0.0, 0.0, 0.0, 0.0)
ob_light.lineart.crease_threshold = 0.0
ob_camera.location = (7.359, -6.926, 4.958)
ob_camera.rotation_euler = (1.109, 0.0, 0.8149)
ob_camera.lock_rotations_4d = False
ob_camera.empty_display_type = 'ARROWS'
ob_camera.color = (0.0, 0.0, 0.0, 0.0)
ob_camera.display_type = 'WIRE'
ob_camera.lineart.crease_threshold = 0.0
ob_ground.location = (0.0, 0.0, 0.0)
ob_ground.scale = (3.964, 3.964, 3.964)
ob_ground.lineart.crease_threshold = 0.0
ob_wall.location = (0.0, 0.0, -0.064)
ob_wall.scale = (0.1382, 1.437, 1.261)
ob_wall.lineart.crease_threshold = 0.0
ob_final.location = (-0.008229, 0.2294, 0.1896)
ob_final.scale = (0.2185, 0.2185, 0.2185)
ob_final.lineart.crease_threshold = 0.0
_vg = ob_final.vertex_groups.new(name='Group')

# ---- collection membership
col_collection.objects.link(ob_light)
col_collection.objects.link(ob_camera)
col_collection.objects.link(ob_ground)
col_collection.objects.link(ob_wall)
col_collection.objects.link(ob_final)

# ---- scene / render settings (as saved in the file)
scene.camera = ob_camera
scene.frame_start = 1; scene.frame_end = 250; scene.frame_set(1)
scene.render.engine = 'BLENDER_EEVEE_NEXT'
scene.cycles.use_denoising = False
scene.cycles.samples = 128
scene.cycles.sampling_pattern = 'TABULATED_SOBOL'
scene.cycles.use_adaptive_sampling = False
scene.cycles.use_light_tree = False
scene.view_settings.view_transform = 'Filmic'
bpy.context.view_layer.update()
